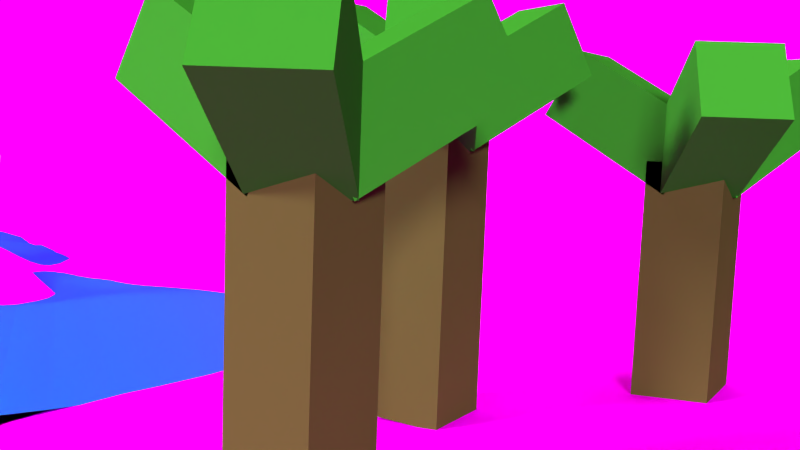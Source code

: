 # Source: Minion_final.blend  (saved by Blender 2.76.0; exported with 4.5.12 LTS)
import bpy
from mathutils import Matrix  # noqa: F401  (used for matrix-valued properties, if any)

bpy.ops.wm.read_factory_settings(use_empty=True)
scene = bpy.context.scene
scene.name = 'Scene'

# ---- collections
col_collection_1 = bpy.data.collections.new('Collection 1'); scene.collection.children.link(col_collection_1)

# ---- images (referenced by path relative to the original .blend; pixels are not part of the script)
import os
ASSET_DIR = os.environ.get("B2B_ASSET_DIR", "")  # directory of the original .blend (textures are referenced by path, not embedded)
HERE = os.path.dirname(os.path.abspath(__file__))  # packed textures are extracted next to this script under _unpacked/

def load_image(name, relpath, width, height, colorspace="sRGB"):
    """Load a texture the original file referenced (path relative to the .blend, or extracted next to this script)."""
    p = next((c for c in (os.path.join(HERE, relpath), os.path.join(ASSET_DIR, relpath)) if relpath and os.path.exists(c)), "")
    if p:
        img = bpy.data.images.load(p, check_existing=True)
        img.name = name
    else:  # same state as the original file: an image datablock whose file is absent (Cycles renders it pink)
        img = bpy.data.images.new(name, width, height)
        img.source = "FILE"
        img.filepath = "//" + (relpath or name)
    img.colorspace_settings.name = colorspace
    return img
img_landschaft_004_jpg = load_image('Landschaft_004.jpg', 'Landschaft_004.jpg', 1024, 1024, 'sRGB')
img_landschaft_normal_jpg_001 = load_image('Landschaft-normal.JPG.001', 'Landschaft-normal.JPG', 1024, 1024, 'sRGB')
img_erde_jpg = load_image('erde.jpg', 'erde.jpg', 1024, 1024, 'sRGB')
img_wiese_jpg = load_image('wiese.jpg', 'wiese.jpg', 1024, 1024, 'sRGB')

# ---- materials (node trees are filled in below, after node groups)
mat_material_019 = bpy.data.materials.new('Material.019')
mat_material_019.alpha_threshold = 0.0
mat_material_019.roughness = 0.5
mat_landschaft_004 = bpy.data.materials.new('Landschaft_004')
mat_landschaft_004.alpha_threshold = 0.0
mat_landschaft_004.roughness = 0.5
mat_material_003 = bpy.data.materials.new('Material.003')
mat_material_003.alpha_threshold = 0.0
mat_material_003.roughness = 0.5
mat_material_004 = bpy.data.materials.new('Material.004')
mat_material_004.alpha_threshold = 0.0
mat_material_004.roughness = 0.5
mat_landschaft_normal = bpy.data.materials.new('Landschaft-normal')
mat_landschaft_normal.alpha_threshold = 0.0
mat_landschaft_normal.roughness = 0.5
mat_material_006 = bpy.data.materials.new('Material.006')
mat_material_006.alpha_threshold = 0.0
mat_material_006.roughness = 0.5
mat_material = bpy.data.materials.new('Material')
mat_material.alpha_threshold = 0.0
mat_material.roughness = 0.5
mat_material_009 = bpy.data.materials.new('Material.009')
mat_material_009.alpha_threshold = 0.0
mat_material_009.diffuse_color = (1.0, 0.8967, 0.01407, 1.0)
mat_material_009.specular_color = (1.0, 0.8911, 0.1112)
mat_material_009.roughness = 0.5
mat_material_009.specular_intensity = 0.1396
mat_material_005 = bpy.data.materials.new('Material.005')
mat_material_005.alpha_threshold = 0.0
mat_material_005.diffuse_color = (1.0, 1.0, 1.0, 1.0)
mat_material_005.roughness = 0.5
mat_material_005.specular_intensity = 0.0
mat_gelb = bpy.data.materials.new('gelb')
mat_gelb.alpha_threshold = 0.0
mat_gelb.diffuse_color = (1.0, 0.8967, 0.01407, 1.0)
mat_gelb.specular_color = (1.0, 0.8911, 0.1112)
mat_gelb.roughness = 0.5
mat_gelb.specular_intensity = 0.1396
mat_schwarz = bpy.data.materials.new('schwarz')
mat_schwarz.alpha_threshold = 0.0
mat_schwarz.diffuse_color = (0.0, 0.0, 0.0, 1.0)
mat_schwarz.roughness = 0.5
mat_material_008 = bpy.data.materials.new('Material.008')
mat_material_008.alpha_threshold = 0.0
mat_material_008.diffuse_color = (0.08581, 0.146, 0.1789, 1.0)
mat_material_008.roughness = 0.5
mat_material_008.specular_intensity = 0.0
mat_material_010 = bpy.data.materials.new('Material.010')
mat_material_010.alpha_threshold = 0.0
mat_material_010.diffuse_color = (0.1734, 0.1734, 0.1734, 1.0)
mat_material_010.roughness = 0.5
mat_material_010.specular_intensity = 0.7162
mat_material_012 = bpy.data.materials.new('Material.012')
mat_material_012.alpha_threshold = 0.0
mat_material_012.diffuse_color = (0.1734, 0.1734, 0.1734, 1.0)
mat_material_012.roughness = 0.5
mat_material_012.specular_intensity = 0.9865
mat_material_011 = bpy.data.materials.new('Material.011')
mat_material_011.alpha_threshold = 0.0
mat_material_011.diffuse_color = (0.06072, 0.02942, 0.01005, 1.0)
mat_material_011.roughness = 0.5
mat_material_011.specular_intensity = 0.05856
mat_material_014 = bpy.data.materials.new('Material.014')
mat_material_014.alpha_threshold = 0.0
mat_material_014.diffuse_color = (0.2738, 0.09079, 0.01026, 1.0)
mat_material_014.roughness = 0.5
mat_material_014.specular_intensity = 0.0
mat_material_013 = bpy.data.materials.new('Material.013')
mat_material_013.alpha_threshold = 0.0
mat_material_013.diffuse_color = (0.03719, 0.08044, 0.08714, 1.0)
mat_material_013.roughness = 0.5
mat_material_013.specular_intensity = 0.0
mat_material_015 = bpy.data.materials.new('Material.015')
mat_material_015.alpha_threshold = 0.0
mat_material_015.diffuse_color = (0.8, 0.004581, 0.0, 1.0)
mat_material_015.roughness = 0.5
mat_material_015.specular_intensity = 0.0
mat_material_016 = bpy.data.materials.new('Material.016')
mat_material_016.alpha_threshold = 0.0
mat_material_016.diffuse_color = (0.0, 0.0, 0.0, 1.0)
mat_material_016.roughness = 0.5
mat_material_016.specular_intensity = 1.0
mat_material_017 = bpy.data.materials.new('Material.017')
mat_material_017.alpha_threshold = 0.0
mat_material_017.diffuse_color = (0.8, 0.08514, 0.03533, 1.0)
mat_material_017.roughness = 0.5
mat_material_017.specular_intensity = 0.0

# ---- material node trees
mat_material_019.use_nodes = True; mat_material_019.node_tree.nodes.clear()
_N = mat_material_019.node_tree.nodes; _L = mat_material_019.node_tree.links
n0 = _N.new('ShaderNodeOutputMaterial'); n0.name = 'Material Output'; n0.location = (300, 300)
n1 = _N.new('ShaderNodeEmission'); n1.name = 'Emission'; n1.location = (10, 300)
n1.inputs[0].default_value = (0.8, 0.6979, 0.2769, 1.0)
n1.inputs[1].default_value = 1.5
_L.new(n1.outputs[0], n0.inputs[0])
n0.is_active_output = True
mat_landschaft_004.use_nodes = True; mat_landschaft_004.node_tree.nodes.clear()
_N = mat_landschaft_004.node_tree.nodes; _L = mat_landschaft_004.node_tree.links
n0 = _N.new('ShaderNodeOutputMaterial'); n0.name = 'Material Output'; n0.location = (300, 300)
n1 = _N.new('ShaderNodeTexImage'); n1.name = 'Image Texture'; n1.location = (-100, 300)
n1.width = 140
n1.image = img_landschaft_004_jpg
n2 = _N.new('ShaderNodeBsdfDiffuse'); n2.name = 'Diffuse BSDF'; n2.location = (100, 300)
_L.new(n2.outputs[0], n0.inputs[0])
_L.new(n1.outputs[0], n2.inputs[0])
n0.is_active_output = True
mat_material_003.use_nodes = True; mat_material_003.node_tree.nodes.clear()
_N = mat_material_003.node_tree.nodes; _L = mat_material_003.node_tree.links
n0 = _N.new('ShaderNodeOutputMaterial'); n0.name = 'Material Output'; n0.location = (300, 300)
n1 = _N.new('ShaderNodeBsdfDiffuse'); n1.name = 'Diffuse BSDF'; n1.location = (10, 300)
n1.inputs[0].default_value = (0.03415, 0.2266, 0.01898, 1.0)
_L.new(n1.outputs[0], n0.inputs[0])
n0.is_active_output = True
mat_material_004.use_nodes = True; mat_material_004.node_tree.nodes.clear()
_N = mat_material_004.node_tree.nodes; _L = mat_material_004.node_tree.links
n0 = _N.new('ShaderNodeOutputMaterial'); n0.name = 'Material Output'; n0.location = (300, 300)
n1 = _N.new('ShaderNodeBsdfDiffuse'); n1.name = 'Diffuse BSDF'; n1.location = (10, 300)
n1.inputs[0].default_value = (0.08714, 0.06535, 0.02058, 1.0)
_L.new(n1.outputs[0], n0.inputs[0])
n0.is_active_output = True
mat_landschaft_normal.use_nodes = True; mat_landschaft_normal.node_tree.nodes.clear()
_N = mat_landschaft_normal.node_tree.nodes; _L = mat_landschaft_normal.node_tree.links
n0 = _N.new('ShaderNodeOutputMaterial'); n0.name = 'Material Output'; n0.location = (300, 300)
n1 = _N.new('ShaderNodeTexImage'); n1.name = 'Image Texture'; n1.location = (-100, 300)
n1.width = 140
n1.image = img_landschaft_normal_jpg_001
n2 = _N.new('ShaderNodeBsdfDiffuse'); n2.name = 'Diffuse BSDF'; n2.location = (100, 300)
_L.new(n2.outputs[0], n0.inputs[0])
_L.new(n1.outputs[0], n2.inputs[0])
n0.is_active_output = True
mat_material_006.use_nodes = True; mat_material_006.node_tree.nodes.clear()
_N = mat_material_006.node_tree.nodes; _L = mat_material_006.node_tree.links
n0 = _N.new('ShaderNodeOutputMaterial'); n0.name = 'Material Output'; n0.location = (300, 300)
n1 = _N.new('ShaderNodeBsdfAnisotropic'); n1.name = 'Glossy BSDF'; n1.location = (10, 300)
n1.distribution = 'GGX'
n1.inputs[0].default_value = (0.03806, 0.7332, 1.0, 1.0)
n1.inputs[1].default_value = 0.4472
_L.new(n1.outputs[0], n0.inputs[0])
n0.is_active_output = True
mat_material.use_nodes = True; mat_material.node_tree.nodes.clear()
_N = mat_material.node_tree.nodes; _L = mat_material.node_tree.links
n0 = _N.new('ShaderNodeOutputMaterial'); n0.name = 'Material Output'; n0.location = (621, 300)
n1 = _N.new('ShaderNodeBsdfDiffuse'); n1.name = 'Diffuse BSDF.001'; n1.location = (-101, 12)
n2 = _N.new('ShaderNodeBsdfDiffuse'); n2.name = 'Diffuse BSDF'; n2.location = (-133, 225)
n3 = _N.new('ShaderNodeMapping'); n3.name = 'Mapping'; n3.location = (-497, 595)
n3.inputs[2].default_value = (-0.7854, 0.7854, 0.0)
n4 = _N.new('ShaderNodeMixShader'); n4.name = 'Mix Shader'; n4.location = (401, 276)
n5 = _N.new('ShaderNodeValToRGB'); n5.name = 'ColorRamp'; n5.location = (-102, 555)
while len(n5.color_ramp.elements) > 1: n5.color_ramp.elements.remove(n5.color_ramp.elements[-1])
n5.color_ramp.elements[0].position = 0.3727; n5.color_ramp.elements[0].color = (0.0, 0.0, 0.0, 1.0)
_e = n5.color_ramp.elements.new(0.4591); _e.color = (1.0, 0.9356, 0.9837, 1.0)
n6 = _N.new('ShaderNodeTexImage'); n6.name = 'Image Texture'; n6.location = (-513, 252)
n6.width = 140
n6.image = img_erde_jpg
n7 = _N.new('ShaderNodeTexImage'); n7.name = 'Image Texture.001'; n7.location = (-563, -53)
n7.width = 140
n7.image = img_wiese_jpg
n8 = _N.new('ShaderNodeTexCoord'); n8.name = 'Texture Coordinate'; n8.location = (-999, 281)
_L.new(n2.outputs[0], n4.inputs[1])
_L.new(n1.outputs[0], n4.inputs[2])
_L.new(n5.outputs[0], n4.inputs[0])
_L.new(n8.outputs[1], n3.inputs[0])
_L.new(n3.outputs[0], n5.inputs[0])
_L.new(n4.outputs[0], n0.inputs[0])
_L.new(n6.outputs[0], n2.inputs[0])
_L.new(n7.outputs[0], n1.inputs[0])
_L.new(n8.outputs[0], n6.inputs[0])
_L.new(n8.outputs[0], n7.inputs[0])
n0.is_active_output = True

# ---- world
world_world = bpy.data.worlds.new('World'); scene.world = world_world
world_world.color = (0.05088, 0.05088, 0.05088)
world_world.use_sun_shadow = False
world_world.sun_shadow_jitter_overblur = 0.0
world_world.cycles.sampling_method = 'MANUAL'
world_world.cycles.sample_map_resolution = 256

# ---- cameras
cam_camera_001 = bpy.data.cameras.new('Camera.001')
cam_camera_001.clip_end = 100.0
cam_camera_001.lens = 35.0
cam_camera_001.sensor_width = 32.0
cam_camera_001.sensor_height = 18.0
cam_camera_001.ortho_scale = 7.314
cam_camera_001.dof.focus_distance = 0.0

# ---- lights
light_area_001 = bpy.data.lights.new('Area.001', 'SUN')
light_area_001.transmission_factor = 0.0
light_area_001.angle = 0.1993
light_area_001.energy = 4.0
light_area_001.shadow_buffer_clip_start = 0.5
light_area_001.shadow_soft_size = 0.1
light_area_001.shadow_cascade_max_distance = 1000.0
light_area_001.cycles.use_multiple_importance_sampling = False
light_area = bpy.data.lights.new('Area', 'SUN')
light_area.transmission_factor = 0.0
light_area.angle = 0.1993
light_area.energy = 4.0
light_area.shadow_buffer_clip_start = 0.5
light_area.shadow_soft_size = 0.1
light_area.shadow_cascade_max_distance = 1000.0
light_area.cycles.use_multiple_importance_sampling = False
light_sun = bpy.data.lights.new('Sun', 'SUN')
light_sun.transmission_factor = 0.0
light_sun.angle = 0.5423
light_sun.energy = 2.5
light_sun.shadow_buffer_clip_start = 0.5
light_sun.shadow_soft_size = 0.278
light_sun.shadow_cascade_max_distance = 1000.0
light_sun.cycles.use_multiple_importance_sampling = False

# ---- meshes
me_plane_002 = bpy.data.meshes.new('Plane.002')
me_plane_002.from_pydata([(-1.0, -1.0, 0.0), (1.0, -1.0, 0.0), (-1.0, 1.0, 0.0), (1.0, 1.0, 0.0)], [], [(0, 1, 3, 2)])
me_plane_002.materials.append(mat_material_019)
me_plane_002.use_remesh_preserve_volume = False
me_plane_002.use_remesh_preserve_attributes = False
me_plane_002.use_mirror_vertex_groups = False
me_plane_002.update()
me_landschaft_004 = bpy.data.meshes.new('Landschaft_004')
me_landschaft_004.from_pydata([(-0.6667, -0.5, 0.0), (0.6667, -0.5, 0.0), (-0.6667, 0.5, 0.0), (0.6667, 0.5, 0.0)], [], [(0, 1, 3, 2)])
_uv = me_landschaft_004.uv_layers.new(name='UVMap')
_uv.uv.foreach_set('vector', [0.0, 0.0, 1.0, 0.0, 1.0, 1.0, 0.0, 1.0])
me_landschaft_004.materials.append(mat_landschaft_004)
me_landschaft_004.use_remesh_preserve_volume = False
me_landschaft_004.use_remesh_preserve_attributes = False
me_landschaft_004.use_mirror_vertex_groups = False
me_landschaft_004.update()
me_cube_012 = bpy.data.meshes.new('Cube.012')
me_cube_012.from_pydata([(1.0, 1.0, 0.0), (1.0, -1.0, 0.0), (-1.0, -1.0, 0.0), (-1.0, 1.0, 0.0), (1.0, 1.0, 2.0), (1.0, -1.0, 2.0), (-1.0, -1.0, 2.0), (-1.0, 1.0, 2.0)], [], [(0, 1, 2, 3), (4, 7, 6, 5), (0, 4, 5, 1), (1, 5, 6, 2), (2, 6, 7, 3), (4, 0, 3, 7)])
me_cube_012.materials.append(mat_material_003)
me_cube_012.use_remesh_preserve_volume = False
me_cube_012.use_remesh_preserve_attributes = False
me_cube_012.use_mirror_vertex_groups = False
me_cube_012.update()
me_cube_011 = bpy.data.meshes.new('Cube.011')
me_cube_011.from_pydata([(1.0, 1.0, 0.0), (1.0, -1.0, 0.0), (-1.0, -1.0, 0.0), (-1.0, 1.0, 0.0), (1.0, 1.0, 2.0), (1.0, -1.0, 2.0), (-1.0, -1.0, 2.0), (-1.0, 1.0, 2.0)], [], [(0, 1, 2, 3), (4, 7, 6, 5), (0, 4, 5, 1), (1, 5, 6, 2), (2, 6, 7, 3), (4, 0, 3, 7)])
me_cube_011.materials.append(mat_material_003)
me_cube_011.use_remesh_preserve_volume = False
me_cube_011.use_remesh_preserve_attributes = False
me_cube_011.use_mirror_vertex_groups = False
me_cube_011.update()
me_cube_010 = bpy.data.meshes.new('Cube.010')
me_cube_010.from_pydata([(1.0, 1.0, 0.0), (1.0, -1.0, 0.0), (-1.0, -1.0, 0.0), (-1.0, 1.0, 0.0), (1.0, 1.0, 2.0), (1.0, -1.0, 2.0), (-1.0, -1.0, 2.0), (-1.0, 1.0, 2.0)], [], [(0, 1, 2, 3), (4, 7, 6, 5), (0, 4, 5, 1), (1, 5, 6, 2), (2, 6, 7, 3), (4, 0, 3, 7)])
me_cube_010.materials.append(mat_material_003)
me_cube_010.use_remesh_preserve_volume = False
me_cube_010.use_remesh_preserve_attributes = False
me_cube_010.use_mirror_vertex_groups = False
me_cube_010.update()
me_cube_009 = bpy.data.meshes.new('Cube.009')
me_cube_009.from_pydata([(1.0, 1.0, 0.0), (1.0, -1.0, 0.0), (-1.0, -1.0, 0.0), (-1.0, 1.0, 0.0), (1.0, 1.0, 2.0), (1.0, -1.0, 2.0), (-1.0, -1.0, 2.0), (-1.0, 1.0, 2.0), (1.0, 1.0, -1.819), (1.0, -1.0, -1.819), (-1.0, 1.0, -1.819), (-1.0, -1.0, -1.819)], [], [(0, 1, 9, 8), (4, 7, 6, 5), (0, 4, 5, 1), (1, 5, 6, 2), (2, 6, 7, 3), (4, 0, 3, 7), (8, 9, 11, 10), (2, 3, 10, 11), (1, 2, 11, 9), (3, 0, 8, 10)])
me_cube_009.materials.append(mat_material_004)
me_cube_009.use_remesh_preserve_volume = False
me_cube_009.use_remesh_preserve_attributes = False
me_cube_009.use_mirror_vertex_groups = False
me_cube_009.update()
me_cube_008 = bpy.data.meshes.new('Cube.008')
me_cube_008.from_pydata([(1.0, 1.0, 0.0), (1.0, -1.0, 0.0), (-1.0, -1.0, 0.0), (-1.0, 1.0, 0.0), (1.0, 1.0, 2.0), (1.0, -1.0, 2.0), (-1.0, -1.0, 2.0), (-1.0, 1.0, 2.0), (1.0, 1.0, -1.819), (1.0, -1.0, -1.819), (-1.0, 1.0, -1.819), (-1.0, -1.0, -1.819)], [], [(0, 1, 9, 8), (4, 7, 6, 5), (0, 4, 5, 1), (1, 5, 6, 2), (2, 6, 7, 3), (4, 0, 3, 7), (8, 9, 11, 10), (2, 3, 10, 11), (1, 2, 11, 9), (3, 0, 8, 10)])
me_cube_008.materials.append(mat_material_004)
me_cube_008.use_remesh_preserve_volume = False
me_cube_008.use_remesh_preserve_attributes = False
me_cube_008.use_mirror_vertex_groups = False
me_cube_008.update()
me_cube_007 = bpy.data.meshes.new('Cube.007')
me_cube_007.from_pydata([(1.0, 1.0, 0.0), (1.0, -1.0, 0.0), (-1.0, -1.0, 0.0), (-1.0, 1.0, 0.0), (1.0, 1.0, 2.0), (1.0, -1.0, 2.0), (-1.0, -1.0, 2.0), (-1.0, 1.0, 2.0)], [], [(0, 1, 2, 3), (4, 7, 6, 5), (0, 4, 5, 1), (1, 5, 6, 2), (2, 6, 7, 3), (4, 0, 3, 7)])
me_cube_007.materials.append(mat_material_003)
me_cube_007.use_remesh_preserve_volume = False
me_cube_007.use_remesh_preserve_attributes = False
me_cube_007.use_mirror_vertex_groups = False
me_cube_007.update()
me_cube_006 = bpy.data.meshes.new('Cube.006')
me_cube_006.from_pydata([(1.0, 1.0, 0.0), (1.0, -1.0, 0.0), (-1.0, -1.0, 0.0), (-1.0, 1.0, 0.0), (1.0, 1.0, 2.0), (1.0, -1.0, 2.0), (-1.0, -1.0, 2.0), (-1.0, 1.0, 2.0)], [], [(0, 1, 2, 3), (4, 7, 6, 5), (0, 4, 5, 1), (1, 5, 6, 2), (2, 6, 7, 3), (4, 0, 3, 7)])
me_cube_006.materials.append(mat_material_003)
me_cube_006.use_remesh_preserve_volume = False
me_cube_006.use_remesh_preserve_attributes = False
me_cube_006.use_mirror_vertex_groups = False
me_cube_006.update()
me_cube_005 = bpy.data.meshes.new('Cube.005')
me_cube_005.from_pydata([(1.0, 1.0, 0.0), (1.0, -1.0, 0.0), (-1.0, -1.0, 0.0), (-1.0, 1.0, 0.0), (1.0, 1.0, 2.0), (1.0, -1.0, 2.0), (-1.0, -1.0, 2.0), (-1.0, 1.0, 2.0)], [], [(0, 1, 2, 3), (4, 7, 6, 5), (0, 4, 5, 1), (1, 5, 6, 2), (2, 6, 7, 3), (4, 0, 3, 7)])
me_cube_005.materials.append(mat_material_003)
me_cube_005.use_remesh_preserve_volume = False
me_cube_005.use_remesh_preserve_attributes = False
me_cube_005.use_mirror_vertex_groups = False
me_cube_005.update()
me_landschaft_normal = bpy.data.meshes.new('Landschaft-normal')
me_landschaft_normal.from_pydata([(-0.7469, -0.5, 0.0), (1.287, -0.5093, 0.01411), (-0.7469, 0.5, 0.0), (1.287, 0.4907, 0.01411)], [], [(0, 1, 3, 2)])
_uv = me_landschaft_normal.uv_layers.new(name='UVMap')
_uv.uv.foreach_set('vector', [0.0, 0.0, 1.0, 0.0, 1.0, 1.0, 0.0, 1.0])
me_landschaft_normal.materials.append(mat_landschaft_normal)
me_landschaft_normal.use_remesh_preserve_volume = False
me_landschaft_normal.use_remesh_preserve_attributes = False
me_landschaft_normal.use_mirror_vertex_groups = False
me_landschaft_normal.update()
me_plane_004 = bpy.data.meshes.new('Plane.004')
me_plane_004.from_pydata([(0.3404, 0.03439, 0.9437), (0.3402, -0.5216, 0.9748), (-1.129, -0.11, 0.9292), (0.8392, 0.03635, 0.9398), (0.3475, -0.2339, 0.9419), (-1.193, -0.01258, 0.9505), (0.6018, 0.0359, 0.9346), (-0.3685, -0.8908, 0.9537), (0.3434, 0.2809, 0.978), (-0.7633, 0.01649, 0.9344), (0.1036, -0.5288, 0.9437), (-0.9827, 0.2416, 0.9187), (0.6074, 0.2921, 0.96), (-0.7572, 0.2736, 0.9463), (-1.218, 0.2357, 0.9201), (0.1026, -0.7509, 0.9361), (0.6122, -0.2321, 0.9466), (0.0844, -0.2336, 0.949), (0.3422, -0.09487, 0.9338), (0.4773, 0.03179, 0.9369), (0.3492, 0.4042, 0.9874), (-0.8792, -0.003471, 0.9281), (0.9474, -0.2396, 0.9353), (-0.8412, -0.5152, 0.9322), (-0.9764, 0.3775, 0.924), (0.003981, -0.8646, 0.9708), (0.3504, -0.3807, 0.9623), (0.7219, 0.0417, 0.9373), (0.3391, 0.158, 0.9612), (0.1961, 0.02938, 0.9437), (0.2202, -0.5299, 0.9633), (-0.9876, 0.1084, 0.9195), (0.2086, 0.526, 0.985), (0.6156, 0.4005, 0.9609), (0.603, 0.1718, 0.9485), (0.4849, 0.2818, 0.9722), (-0.7433, 0.4079, 0.9589), (-0.7657, 0.1403, 0.9365), (-0.8644, 0.2528, 0.9276), (0.1956, 0.2813, 0.9685), (-1.232, 0.3639, 0.9175), (-1.201, 0.1093, 0.9306), (-1.111, 0.2417, 0.9156), (0.1017, -0.652, 0.937), (0.1041, -0.8211, 0.942), (-0.009202, -0.75, 0.9447), (0.6037, -0.1035, 0.9326), (0.6192, -0.3537, 0.9649), (0.4821, -0.2394, 0.9418), (0.8386, -0.3636, 0.9433), (0.07117, -0.1056, 0.9405), (0.0994, -0.3821, 0.9502), (-0.8604, -0.2332, 0.9512), (0.2114, -0.2302, 0.9458), (0.2211, -0.3836, 0.9586), (-0.8448, -0.3726, 0.9444), (-0.8749, -0.1143, 0.942), (0.4848, -0.3709, 0.963), (0.4767, -0.1049, 0.9299), (0.0002195, -0.8295, 0.9622), (-0.6384, -0.9352, 0.9246), (-1.103, 0.1098, 0.923), (0.191, 0.1525, 0.9548), (-0.8757, 0.119, 0.9225), (-0.8515, 0.3896, 0.9368), (0.7795, 0.2199, 0.9449), (0.4798, 0.1616, 0.9556), (0.4894, 0.3976, 0.9766), (0.2062, 0.4107, 0.9811), (-1.116, 0.3741, 0.9174), (0.7284, -0.09353, 0.9368), (0.2022, -0.09322, 0.9388), (0.3412, -0.02927, 0.937), (0.4106, 0.03291, 0.9404), (0.3485, 0.4625, 0.9869), (-0.9349, -0.01044, 0.9286), (0.9968, -0.1151, 0.9377), (0.9432, -0.1755, 0.9355), (-1.128, -0.1669, 0.9378), (-0.9736, 0.4457, 0.9254), (0.05626, -0.8578, 0.959), (0.3503, -0.307, 0.9517), (-1.148, -0.01426, 0.9469), (0.6621, 0.03963, 0.9357), (0.3404, 0.2193, 0.9701), (0.1277, 0.02119, 0.9397), (0.1621, -0.5304, 0.9534), (-0.9853, 0.1743, 0.9177), (0.6045, 0.234, 0.9553), (0.4166, 0.2801, 0.9765), (0.7256, 0.3394, 0.9548), (-0.763, 0.2062, 0.9407), (-0.9211, 0.2453, 0.9222), (-0.6982, 0.2823, 0.958), (-1.209, 0.1718, 0.9236), (-1.169, 0.2404, 0.9168), (0.1026, -0.5937, 0.94), (0.1036, -0.7904, 0.9385), (0.602, -0.03447, 0.9314), (0.717, -0.4381, 0.9528), (0.4155, -0.2375, 0.941), (0.6761, -0.2247, 0.9478), (-0.7602, -0.04165, 0.9366), (0.09265, -0.3062, 0.9509), (-0.9176, -0.2382, 0.953), (0.1464, -0.2314, 0.9475), (0.3443, -0.163, 0.9355), (0.5405, 0.03276, 0.9349), (0.3471, 0.343, 0.9842), (-0.8226, 0.005806, 0.9302), (0.04468, -0.5253, 0.9364), (-0.9796, 0.3095, 0.9213), (-0.05353, -0.8711, 0.9787), (0.3467, -0.4529, 0.9708), (-1.184, -0.1116, 0.9338), (0.7809, 0.04059, 0.9387), (0.3395, 0.09665, 0.9521), (0.2679, 0.03378, 0.9451), (0.2789, -0.527, 0.9708), (-0.9894, 0.04515, 0.9243), (0.897, 0.1461, 0.9415), (0.6725, 0.3891, 0.963), (0.6022, 0.1053, 0.9409), (0.5481, 0.2863, 0.9664), (-0.7498, 0.3414, 0.9527), (-0.7654, 0.07688, 0.9344), (-0.8111, 0.263, 0.9357), (0.2683, 0.2822, 0.9754), (-1.227, 0.3001, 0.9189), (-1.196, 0.0481, 0.9403), (-1.257, 0.2277, 0.925), (-1.047, 0.2411, 0.9164), (0.1018, -0.7044, 0.9356), (0.1041, -0.8415, 0.9453), (0.04727, -0.7516, 0.9395), (0.6073, -0.1695, 0.9381), (0.5475, -0.2377, 0.9441), (0.07684, -0.1668, 0.9451), (0.103, -0.4576, 0.9475), (0.02496, -0.236, 0.9501), (0.2789, -0.2309, 0.9437), (0.217, -0.3059, 0.9524), (0.2221, -0.4594, 0.9627), (0.1594, -0.3834, 0.9546), (0.2848, -0.3828, 0.9613), (-0.8515, -0.3008, 0.9497), (-0.8415, -0.4452, 0.9377), (0.04066, -0.38, 0.9466), (-0.8782, -0.05945, 0.9346), (-0.8688, -0.1713, 0.9482), (-1.07, -0.2163, 0.942), (-0.8167, -0.1073, 0.9409), (0.7427, -0.2784, 0.9532), (0.4849, -0.3052, 0.9524), (0.4808, -0.4372, 0.9712), (0.4173, -0.3769, 0.9625), (0.5524, -0.3628, 0.9641), (0.4765, -0.03631, 0.9312), (0.4788, -0.1728, 0.9337), (0.4108, -0.1002, 0.9312), (0.5407, -0.1063, 0.9305), (0.1933, -0.8302, 0.933), (-0.004373, -0.7939, 0.9537), (0.0033, -0.8538, 0.9684), (0.05409, -0.826, 0.9518), (-0.8421, -0.5802, 0.93), (-0.01298, -0.7001, 0.937), (0.04328, -0.6498, 0.9328), (-1.107, 0.1752, 0.9175), (-1.238, -0.04923, 0.9292), (-1.183, 0.09175, 0.926), (-1.046, 0.1083, 0.9206), (0.1918, 0.2163, 0.9614), (0.193, 0.09027, 0.9488), (-0.7043, 0.1507, 0.9461), (0.2642, 0.1565, 0.96), (-0.8709, 0.185, 0.924), (-0.8784, 0.05584, 0.9238), (-0.9306, 0.1119, 0.9198), (-0.8218, 0.129, 0.9281), (-0.8573, 0.3212, 0.9322), (-0.9107, 0.3821, 0.9294), (0.7795, 0.2833, 0.9474), (0.7198, 0.1106, 0.9405), (0.6611, 0.1763, 0.946), (0.8369, 0.2179, 0.9428), (0.4819, 0.2226, 0.9649), (0.4784, 0.09802, 0.9457), (0.4117, 0.1591, 0.9592), (0.5431, 0.1662, 0.9517), (0.488, 0.454, 0.9726), (0.4879, 0.3401, 0.9764), (0.421, 0.3998, 0.9835), (0.615, 0.4402, 0.9697), (0.2088, 0.471, 0.9847), (0.1678, 0.3951, 0.9766), (0.2763, 0.4087, 0.9868), (-1.114, 0.4394, 0.9168), (-1.115, 0.3081, 0.9163), (-1.179, 0.3707, 0.9164), (-1.046, 0.3755, 0.9201), (0.217, -0.5936, 0.96), (0.1587, -0.6521, 0.9446), (0.7246, -0.02694, 0.9356), (0.8335, -0.3026, 0.9373), (0.6664, -0.09827, 0.935), (0.8891, -0.2373, 0.9344), (0.1992, -0.03115, 0.94), (0.2061, -0.1591, 0.9408), (0.1349, -0.09835, 0.94), (0.272, -0.09196, 0.9367), (0.2749, -0.1593, 0.9381), (0.1398, -0.1621, 0.9431), (0.1312, -0.03818, 0.9388), (0.8939, -0.2999, 0.9368), (0.6707, -0.1631, 0.9401), (0.6636, -0.03024, 0.9335), (-1.146, -0.07602, 0.9566), (0.1572, -0.7034, 0.9398), (0.1605, -0.5946, 0.9496), (-1.048, 0.3083, 0.9181), (-1.176, 0.306, 0.9165), (-1.178, 0.4342, 0.9145), (0.2728, 0.346, 0.9821), (-0.6916, 0.349, 0.9648), (0.6693, 0.3514, 0.9548), (0.894, 0.09813, 0.9405), (0.5514, 0.3427, 0.9693), (0.4196, 0.3403, 0.9818), (0.4193, 0.4573, 0.9809), (0.5417, 0.101, 0.9426), (0.411, 0.09694, 0.9494), (0.4136, 0.2199, 0.9686), (0.839, 0.1508, 0.9416), (0.6613, 0.1092, 0.9404), (0.7229, 0.2812, 0.9518), (-0.8035, 0.3312, 0.9413), (-0.9155, 0.3136, 0.9258), (-0.8232, 0.06563, 0.9277), (-0.9335, 0.04881, 0.9228), (-0.9263, 0.1778, 0.9198), (0.2657, 0.09503, 0.9523), (-0.7028, 0.08768, 0.9421), (-0.7029, 0.2158, 0.9516), (-1.266, 0.291, 0.9231), (-1.184, -0.05064, 0.925), (-1.151, 0.04766, 0.9362), (-1.162, 0.175, 0.9197), (0.04448, -0.7035, 0.935), (0.05608, -0.8481, 0.9567), (0.5434, -0.1733, 0.9355), (0.4126, -0.1685, 0.9337), (0.4104, -0.03294, 0.9338), (0.55, -0.4271, 0.9713), (0.4127, -0.4461, 0.9713), (0.4179, -0.3071, 0.9515), (0.6809, -0.2847, 0.9561), (0.9999, -0.1814, 0.9373), (-0.8106, -0.1661, 0.9465), (-1.064, -0.2727, 0.9482), (-1.073, -0.1616, 0.934), (0.04423, -0.4544, 0.9414), (0.2833, -0.4573, 0.9682), (0.1622, -0.4594, 0.9552), (0.1536, -0.3061, 0.9518), (0.2829, -0.3062, 0.9523), (0.03371, -0.306, 0.9501), (-0.8205, -0.05108, 0.9349), (0.5512, -0.3002, 0.9544), (0.5399, -0.037, 0.9304), (0.05084, -0.7931, 0.9455), (0.04372, -0.5906, 0.9334), (-1.047, 0.1742, 0.9169), (-1.247, 0.1656, 0.9284), (0.265, 0.2189, 0.9678), (-0.8177, 0.1952, 0.931), (0.5451, 0.2278, 0.9601), (0.5542, 0.4531, 0.9643), (0.2773, 0.4679, 0.9885), (-1.044, 0.4425, 0.9206), (0.7845, -0.02673, 0.9374), (0.27, -0.02811, 0.9394)], [(112, 25), (124, 36), (194, 32), (25, 163), (217, 82), (80, 249)], [(281, 72, 0, 117), (280, 77, 3, 115), (276, 88, 12, 123), (275, 91, 13, 126), (274, 84, 8, 127), (273, 94, 14, 130), (272, 87, 11, 131), (271, 96, 10, 110), (270, 97, 15, 134), (269, 98, 6, 107), (268, 99, 16, 136), (267, 102, 9, 109), (266, 103, 17, 139), (265, 81, 4, 140), (264, 141, 53, 105), (263, 142, 54, 143), (262, 113, 26, 144), (261, 138, 51, 147), (260, 148, 21, 75), (259, 149, 56, 150), (258, 137, 50, 151), (256, 152, 49, 101), (255, 153, 48, 100), (254, 154, 57, 155), (252, 157, 19, 73), (251, 158, 58, 159), (250, 135, 46, 160), (249, 133, 44, 164), (248, 132, 43, 167), (247, 168, 42, 95), (246, 169, 61, 170), (245, 119, 31, 171), (243, 172, 39, 93), (242, 173, 62, 174), (241, 116, 28, 175), (240, 176, 38, 92), (239, 177, 63, 178), (238, 125, 37, 179), (237, 180, 64, 181), (234, 183, 65, 184), (232, 186, 35, 89), (231, 187, 66, 188), (230, 122, 34, 189), (228, 191, 67, 192), (227, 121, 33, 193), (223, 108, 20, 196), (221, 198, 69, 199), (220, 111, 24, 200), (219, 201, 30, 86), (216, 203, 27, 83), (215, 204, 70, 205), (213, 207, 29, 85), (212, 208, 71, 209), (211, 106, 18, 210), (208, 211, 210, 71), (53, 140, 211, 208), (140, 4, 106, 211), (137, 212, 209, 50), (17, 105, 212, 137), (105, 53, 208, 212), (102, 213, 85, 9), (50, 209, 213, 102), (209, 71, 207, 213), (204, 214, 206, 70), (135, 215, 205, 46), (16, 101, 215, 135), (101, 49, 204, 215), (98, 216, 83, 6), (46, 205, 216, 98), (205, 70, 203, 216), (132, 218, 202, 43), (96, 219, 86, 10), (43, 202, 219, 96), (198, 220, 200, 69), (42, 131, 220, 198), (131, 11, 111, 220), (128, 221, 199, 40), (14, 95, 221, 128), (95, 42, 198, 221), (199, 69, 197, 222), (195, 223, 196, 68), (39, 127, 223, 195), (127, 8, 108, 223), (13, 93, 224, 124), (93, 39, 195, 224), (12, 90, 225, 121), (3, 76, 226, 120), (191, 227, 193, 67), (35, 123, 227, 191), (123, 12, 121, 227), (108, 228, 192, 20), (8, 89, 228, 108), (89, 35, 191, 228), (20, 192, 229, 74), (192, 67, 190, 229), (187, 230, 189, 66), (19, 107, 230, 187), (107, 6, 122, 230), (116, 231, 188, 28), (0, 73, 231, 116), (73, 19, 187, 231), (84, 232, 89, 8), (28, 188, 232, 84), (188, 66, 186, 232), (183, 233, 185, 65), (27, 115, 233, 183), (115, 3, 120, 233), (122, 234, 184, 34), (6, 83, 234, 122), (83, 27, 183, 234), (88, 235, 90, 12), (34, 184, 235, 88), (184, 65, 182, 235), (38, 126, 236, 180), (126, 13, 124, 236), (111, 237, 181, 24), (11, 92, 237, 111), (92, 38, 180, 237), (177, 238, 179, 63), (21, 109, 238, 177), (109, 9, 125, 238), (119, 239, 178, 31), (2, 75, 239, 119), (75, 21, 177, 239), (87, 240, 92, 11), (31, 178, 240, 87), (178, 63, 176, 240), (173, 241, 175, 62), (29, 117, 241, 173), (117, 0, 116, 241), (125, 242, 174, 37), (9, 85, 242, 125), (85, 29, 173, 242), (91, 243, 93, 13), (37, 174, 243, 91), (174, 62, 172, 243), (130, 14, 128, 244), (169, 245, 171, 61), (114, 2, 119, 245), (129, 246, 170, 41), (5, 82, 246, 129), (94, 247, 95, 14), (41, 170, 247, 94), (170, 61, 168, 247), (166, 248, 167, 60), (45, 134, 248, 166), (134, 15, 132, 248), (163, 249, 164, 59), (158, 250, 160, 58), (48, 136, 250, 158), (136, 16, 135, 250), (106, 251, 159, 18), (4, 100, 251, 106), (100, 48, 158, 251), (72, 252, 73, 0), (18, 159, 252, 72), (159, 58, 157, 252), (154, 253, 156, 57), (113, 254, 155, 26), (81, 255, 100, 4), (26, 155, 255, 81), (155, 57, 153, 255), (99, 256, 101, 16), (77, 257, 76, 3), (149, 258, 151, 56), (52, 139, 258, 149), (139, 17, 137, 258), (104, 52, 149, 259), (78, 260, 75, 2), (150, 56, 148, 260), (146, 261, 147, 55), (23, 110, 261, 146), (110, 10, 138, 261), (142, 262, 144, 54), (30, 118, 262, 142), (118, 1, 113, 262), (138, 263, 143, 51), (10, 86, 263, 138), (86, 30, 142, 263), (103, 264, 105, 17), (51, 143, 264, 103), (143, 54, 141, 264), (141, 265, 140, 53), (54, 144, 265, 141), (144, 26, 81, 265), (145, 266, 139, 52), (55, 147, 266, 145), (147, 51, 103, 266), (148, 267, 109, 21), (56, 151, 267, 148), (151, 50, 102, 267), (153, 268, 136, 48), (57, 156, 268, 153), (156, 47, 99, 268), (157, 269, 107, 19), (58, 160, 269, 157), (160, 46, 98, 269), (162, 270, 134, 45), (59, 164, 270, 162), (164, 44, 97, 270), (165, 271, 110, 23), (60, 167, 271, 165), (167, 43, 96, 271), (168, 272, 131, 42), (61, 171, 272, 168), (171, 31, 87, 272), (172, 274, 127, 39), (62, 175, 274, 172), (175, 28, 84, 274), (176, 275, 126, 38), (63, 179, 275, 176), (179, 37, 91, 275), (186, 276, 123, 35), (66, 189, 276, 186), (189, 34, 88, 276), (67, 193, 277, 190), (68, 196, 278, 194), (196, 20, 74, 278), (69, 200, 279, 197), (200, 24, 79, 279), (203, 280, 115, 27), (70, 206, 280, 203), (206, 22, 77, 280), (207, 281, 117, 29), (71, 210, 281, 207), (210, 18, 72, 281)])
me_plane_004.materials.append(mat_material_006)
me_plane_004.use_remesh_preserve_volume = False
me_plane_004.use_remesh_preserve_attributes = False
me_plane_004.use_mirror_vertex_groups = False
me_plane_004.update()
me_plane = bpy.data.meshes.new('Plane')
me_plane.from_pydata([(-0.996, -1.279, 0.07871), (1.367, -1.283, 0.4201), (-0.9916, 1.696, 0.1524), (1.359, 1.696, 0.2914), (-0.9706, 0.00353, 0.1619), (0.0, -1.259, 0.2658), (1.338, 0.00353, 0.3009), (0.0, 1.702, 0.2055), (0.0, 9.438e-06, 0.007754), (-0.9869, -0.5, 0.08654), (0.4962, -1.282, 0.4154), (1.333, 0.4956, 0.317), (-0.5, 1.702, 0.2055), (-0.9653, 0.4956, 0.1781), (-0.4966, -1.243, 0.2724), (1.362, -0.4952, 0.4512), (0.5, 1.702, 0.2055), (0.0, 0.5, 0.0), (0.0, -0.4968, 0.1707), (-0.4995, 0.0002886, 0.005649), (0.4921, 0.004395, 0.2121), (0.4881, -0.4935, 0.2409), (-0.5, -0.5, 3.561e-05), (-0.5, 0.5, 9.836e-05), (0.4984, 0.5009, 0.1477), (-0.9858, -0.749, 0.09045), (0.7486, -1.282, 0.4199), (1.348, 0.7503, 0.3115), (-0.7472, 1.699, 0.2305), (-0.9875, 0.2503, 0.09895), (-0.2369, -1.244, 0.3037), (1.331, -0.2333, 0.4665), (0.25, 1.702, 0.2055), (0.0, 0.7238, 0.08832), (0.0, -0.2468, 0.05432), (-0.7341, 0.01052, 0.231), (0.2462, 0.001049, 0.1604), (-0.9766, -0.2466, 0.1123), (0.2369, -1.244, 0.3037), (1.355, 0.2503, 0.2379), (-0.25, 1.702, 0.2055), (-0.9802, 0.7503, 0.1726), (-0.7459, -1.247, 0.268), (1.367, -0.75, 0.4599), (0.7472, 1.699, 0.2305), (0.0, 0.25, 0.0), (0.0, -0.7413, 0.1903), (-0.2497, 7.813e-05, 0.2176), (0.7391, 0.007183, 0.2688), (0.4915, -0.247, 0.1791), (0.4655, -0.7348, 0.2754), (0.242, -0.4966, 0.2207), (0.728, -0.4821, 0.4945), (-0.4999, -0.25, 0.2008), (-0.5, -0.7499, 0.0001263), (-0.75, -0.5, 0.0), (-0.2493, -0.4997, 0.007765), (-0.4836, 0.7301, 0.09542), (-0.4949, 0.2504, 0.03636), (-0.7475, 0.5004, 0.151), (-0.25, 0.5, 0.0), (0.4836, 0.7301, 0.09542), (0.4957, 0.2522, 0.1642), (0.25, 0.5, 0.0), (0.7475, 0.5004, 0.151), (0.7276, 0.2519, 0.2266), (0.25, 0.25, 0.00458), (0.2491, 0.729, 0.08769), (-0.25, 0.25, 0.00458), (-0.7276, 0.2519, 0.2266), (-0.7355, 0.7449, 0.1951), (-0.2494, -0.7496, 0.003403), (-0.7498, -0.7496, 0.0008259), (-0.75, -0.25, 0.0), (0.7433, -0.747, 0.4775), (0.2357, -0.7394, 0.2175), (0.2439, -0.2479, 0.1936), (0.7345, -0.2417, 0.2615), (-0.2497, -0.2499, 0.2034), (-0.2491, 0.729, 0.08769), (0.7355, 0.7449, 0.1951), (-0.991, -0.8713, 0.08715), (0.875, -1.283, 0.448), (1.353, 0.8687, 0.314), (-0.8708, 1.699, 0.3749), (-0.9756, 0.1284, 0.1577), (-0.1235, -1.254, 0.275), (1.35, -0.1182, 0.4272), (0.125, 1.702, 0.2055), (0.0, 0.875, 0.1357), (0.0, -0.1244, 0.03089), (-0.8566, 0.008118, 0.2984), (0.1251, 2.126e-05, 0.03538), (-0.9983, -0.3749, 0.06951), (0.3563, -1.233, 0.318), (1.354, 0.3744, 0.241), (-0.375, 1.702, 0.2055), (-0.9711, 0.621, 0.1927), (-0.6248, -1.257, 0.3319), (1.367, -0.6242, 0.455), (0.6235, 1.7, 0.215), (0.0, 0.375, 0.0), (0.0, -0.6204, 0.1893), (-0.3737, 0.0003655, 0.2133), (0.611, 0.009444, 0.2354), (0.4908, -0.1211, 0.201), (0.4826, -0.616, 0.2478), (0.1164, -0.4962, 0.1945), (0.6094, -0.4893, 0.2455), (-0.4999, -0.1249, 0.2015), (-0.5, -0.625, 1.478e-05), (-0.8722, -0.5, 0.2184), (-0.3747, -0.4999, 0.001868), (-0.4951, 0.8648, 0.1608), (-0.4994, 0.3754, 0.004332), (-0.8553, 0.4988, 0.2916), (-0.375, 0.5, 0.0), (0.4951, 0.8648, 0.1608), (0.493, 0.3792, 0.1848), (0.125, 0.5, 0.0), (0.6204, 0.5023, 0.1671), (-0.9761, -0.625, 0.1036), (0.6202, -1.282, 0.4222), (1.339, 0.621, 0.3316), (-0.6235, 1.7, 0.3019), (-0.9865, 0.3744, 0.1021), (-0.3563, -1.233, 0.318), (1.343, -0.3619, 0.4677), (0.375, 1.702, 0.2055), (0.0, 0.6199, 0.01751), (0.0, -0.3656, 0.08623), (-0.6246, 0.0002917, 0.09012), (0.3641, 0.003195, 0.2148), (-0.9627, -0.1169, 0.1497), (0.1235, -1.254, 0.275), (1.343, 0.1284, 0.2967), (-0.125, 1.702, 0.2055), (-0.9858, 0.8687, 0.175), (-0.8709, -1.269, 0.3128), (1.367, -0.875, 0.4472), (0.8708, 1.699, 0.2965), (0.0, 0.125, 0.0003165), (0.0, -0.8441, 0.2307), (-0.1251, 2.126e-05, 0.03538), (0.8591, 0.008662, 0.2821), (0.4898, -0.3705, 0.1811), (0.4868, -0.8704, 0.4392), (0.3676, -0.4964, 0.1763), (0.8638, -0.4896, 0.4901), (-0.4997, -0.3749, 0.001253), (-0.478, -0.843, 0.2124), (-0.625, -0.5, 0.08688), (-0.1242, -0.4997, 0.004279), (-0.4964, 0.6219, 0.02183), (-0.4952, 0.1254, 0.05016), (-0.6247, 0.5001, 0.08865), (-0.125, 0.5, 0.0), (0.4964, 0.6219, 0.02183), (0.4976, 0.1263, 0.1665), (0.375, 0.5, 0.0), (0.8612, 0.4996, 0.2682), (0.7347, 0.3756, 0.2056), (0.735, 0.1318, 0.2216), (0.6179, 0.2503, 0.1596), (0.8661, 0.2508, 0.24), (0.25, 0.375, 0.0), (0.2483, 0.1256, 0.1502), (0.125, 0.25, 0.0007459), (0.3687, 0.253, 0.1761), (0.25, 0.875, 0.1357), (0.2498, 0.6188, 0.02669), (0.125, 0.7258, 0.08756), (0.3683, 0.7308, 0.0879), (-0.25, 0.375, 0.0), (-0.2496, 0.1251, 0.2486), (-0.3737, 0.2504, 0.01648), (-0.125, 0.25, 0.0007459), (-0.7347, 0.3756, 0.2056), (-0.735, 0.1318, 0.2216), (-0.8572, 0.251, 0.2771), (-0.6135, 0.25, 0.1287), (-0.7394, 0.864, 0.2722), (-0.7495, 0.625, 0.138), (-0.8566, 0.748, 0.3755), (-0.6178, 0.7424, 0.2534), (-0.2493, -0.6247, 0.008059), (-0.2359, -0.833, 0.2593), (-0.3749, -0.75, 0.0003276), (-0.1218, -0.7407, 0.2038), (-0.75, -0.625, 0.0), (-0.7431, -0.8559, 0.1744), (-0.8739, -0.7496, 0.2165), (-0.6249, -0.749, 0.08851), (-0.7432, -0.121, 0.169), (-0.75, -0.375, 0.0), (-0.8586, -0.2433, 0.2665), (-0.625, -0.25, 0.08691), (0.7359, -0.6157, 0.4802), (0.7469, -0.8737, 0.4764), (0.6138, -0.745, 0.4472), (0.8742, -0.7496, 0.4853), (0.2398, -0.62, 0.2284), (0.2359, -0.833, 0.2593), (0.1218, -0.7407, 0.2038), (0.357, -0.7417, 0.2521), (0.2451, -0.1238, 0.1768), (0.2442, -0.3727, 0.2004), (0.1249, -0.2499, 0.1373), (0.3682, -0.2481, 0.2028), (0.7412, -0.1201, 0.245), (0.7256, -0.3573, 0.2868), (0.6178, -0.2473, 0.2418), (0.8423, -0.2332, 0.2938), (-0.2498, -0.125, 0.203), (-0.2496, -0.3748, 0.004761), (-0.3746, -0.2499, 0.2047), (-0.1268, -0.2491, 0.02039), (-0.25, 0.875, 0.1357), (-0.2498, 0.6188, 0.02669), (-0.3683, 0.7308, 0.0879), (-0.125, 0.7258, 0.08756), (0.7334, 0.8597, 0.2297), (0.7495, 0.625, 0.138), (0.6087, 0.7393, 0.06879), (0.8566, 0.748, 0.2971), (0.8584, 0.6249, 0.2866), (0.625, 0.625, 0.1359), (0.6127, 0.8554, 0.2011), (-0.125, 0.6195, 0.02035), (-0.373, 0.6196, 0.02698), (-0.375, 0.875, 0.1357), (-0.1219, -0.3727, 0.01984), (-0.3748, -0.3749, 0.002322), (-0.3741, -0.1248, 0.2076), (0.854, -0.3606, 0.4767), (0.6167, -0.3695, 0.2349), (0.6152, -0.1201, 0.2649), (0.3699, -0.373, 0.1852), (0.1186, -0.3719, 0.1622), (0.1259, -0.1247, 0.03105), (0.3396, -0.8462, 0.3048), (0.125, -0.8371, 0.2449), (0.1174, -0.6209, 0.2143), (0.8749, -0.875, 0.4885), (0.6154, -0.8716, 0.447), (0.6125, -0.6172, 0.4402), (-0.625, -0.375, 0.0869), (-0.8727, -0.3737, 0.222), (-0.8548, -0.1173, 0.2815), (-0.6229, -0.8563, 0.2545), (-0.8702, -0.8666, 0.234), (-0.8718, -0.625, 0.2191), (-0.125, -0.8371, 0.2449), (-0.3404, -0.8302, 0.2648), (-0.3746, -0.6248, 0.00179), (-0.625, 0.625, 0.2228), (-0.8512, 0.6224, 0.3234), (-0.864, 0.8677, 0.3897), (-0.6188, 0.125, 0.1121), (-0.8595, 0.1309, 0.2942), (-0.8508, 0.3749, 0.2945), (-0.125, 0.125, 0.02692), (-0.3699, 0.1266, 0.2745), (-0.3749, 0.375, 0.0004906), (0.373, 0.6196, 0.02698), (0.125, 0.6195, 0.02035), (0.125, 0.875, 0.1357), (0.3674, 0.1278, 0.1924), (0.125, 0.125, 0.02692), (0.125, 0.375, 0.0), (0.8631, 0.1307, 0.272), (0.621, 0.1272, 0.1609), (0.6171, 0.3781, 0.1909), (0.8615, 0.375, 0.2572), (0.372, 0.3767, 0.1559), (0.375, 0.875, 0.1357), (-0.125, 0.375, 0.0), (-0.6244, 0.3752, 0.09065), (-0.6127, 0.8554, 0.288), (-0.1245, -0.6248, 0.005082), (-0.625, -0.625, 0.08688), (-0.6249, -0.1249, 0.08745), (0.8709, -0.6214, 0.4878), (0.3596, -0.6178, 0.1911), (0.365, -0.1229, 0.2174), (0.8456, -0.1115, 0.292), (-0.1259, -0.1247, 0.03105), (-0.125, 0.875, 0.1357), (0.8613, 0.8656, 0.2852)], [], [(288, 83, 3, 140), (287, 89, 7, 136), (286, 90, 8, 143), (285, 87, 6, 144), (284, 105, 20, 132), (283, 106, 21, 147), (282, 99, 15, 148), (281, 109, 19, 131), (280, 110, 22, 151), (279, 102, 18, 152), (278, 113, 12, 124), (277, 114, 23, 155), (276, 101, 17, 156), (275, 117, 16, 128), (274, 118, 24, 159), (273, 95, 11, 160), (272, 161, 64, 120), (271, 162, 65, 163), (270, 135, 39, 164), (269, 165, 63, 119), (268, 166, 66, 167), (267, 158, 62, 168), (266, 169, 32, 88), (265, 170, 67, 171), (264, 157, 61, 172), (263, 173, 60, 116), (262, 174, 68, 175), (261, 141, 45, 176), (260, 177, 59, 115), (259, 178, 69, 179), (258, 154, 58, 180), (257, 181, 28, 84), (256, 182, 70, 183), (255, 153, 57, 184), (254, 185, 56, 112), (253, 186, 71, 187), (252, 142, 46, 188), (251, 189, 55, 111), (250, 190, 72, 191), (249, 150, 54, 192), (248, 193, 35, 91), (247, 194, 73, 195), (246, 149, 53, 196), (245, 197, 52, 108), (244, 198, 74, 199), (243, 139, 43, 200), (242, 201, 51, 107), (241, 202, 75, 203), (240, 146, 50, 204), (239, 205, 36, 92), (238, 206, 76, 207), (237, 145, 49, 208), (236, 209, 48, 104), (235, 210, 77, 211), (234, 127, 31, 212), (233, 213, 47, 103), (232, 214, 78, 215), (231, 130, 34, 216), (230, 217, 40, 96), (229, 218, 79, 219), (228, 129, 33, 220), (227, 221, 44, 100), (226, 222, 80, 223), (225, 123, 27, 224), (222, 225, 224, 80), (64, 160, 225, 222), (160, 11, 123, 225), (157, 226, 223, 61), (24, 120, 226, 157), (120, 64, 222, 226), (117, 227, 100, 16), (61, 223, 227, 117), (223, 80, 221, 227), (218, 228, 220, 79), (60, 156, 228, 218), (156, 17, 129, 228), (153, 229, 219, 57), (23, 116, 229, 153), (116, 60, 218, 229), (113, 230, 96, 12), (57, 219, 230, 113), (219, 79, 217, 230), (214, 231, 216, 78), (56, 152, 231, 214), (152, 18, 130, 231), (149, 232, 215, 53), (22, 112, 232, 149), (112, 56, 214, 232), (109, 233, 103, 19), (53, 215, 233, 109), (215, 78, 213, 233), (210, 234, 212, 77), (52, 148, 234, 210), (148, 15, 127, 234), (145, 235, 211, 49), (21, 108, 235, 145), (108, 52, 210, 235), (105, 236, 104, 20), (49, 211, 236, 105), (211, 77, 209, 236), (206, 237, 208, 76), (51, 147, 237, 206), (147, 21, 145, 237), (130, 238, 207, 34), (18, 107, 238, 130), (107, 51, 206, 238), (90, 239, 92, 8), (34, 207, 239, 90), (207, 76, 205, 239), (202, 240, 204, 75), (38, 94, 240, 202), (94, 10, 146, 240), (142, 241, 203, 46), (5, 134, 241, 142), (134, 38, 202, 241), (102, 242, 107, 18), (46, 203, 242, 102), (203, 75, 201, 242), (198, 243, 200, 74), (26, 82, 243, 198), (82, 1, 139, 243), (146, 244, 199, 50), (10, 122, 244, 146), (122, 26, 198, 244), (106, 245, 108, 21), (50, 199, 245, 106), (199, 74, 197, 245), (194, 246, 196, 73), (55, 151, 246, 194), (151, 22, 149, 246), (93, 247, 195, 37), (9, 111, 247, 93), (111, 55, 194, 247), (133, 248, 91, 4), (37, 195, 248, 133), (195, 73, 193, 248), (190, 249, 192, 72), (42, 98, 249, 190), (98, 14, 150, 249), (81, 250, 191, 25), (0, 138, 250, 81), (138, 42, 190, 250), (121, 251, 111, 9), (25, 191, 251, 121), (191, 72, 189, 251), (186, 252, 188, 71), (30, 86, 252, 186), (86, 5, 142, 252), (150, 253, 187, 54), (14, 126, 253, 150), (126, 30, 186, 253), (110, 254, 112, 22), (54, 187, 254, 110), (187, 71, 185, 254), (182, 255, 184, 70), (59, 155, 255, 182), (155, 23, 153, 255), (97, 256, 183, 41), (13, 115, 256, 97), (115, 59, 182, 256), (137, 257, 84, 2), (41, 183, 257, 137), (183, 70, 181, 257), (178, 258, 180, 69), (35, 131, 258, 178), (131, 19, 154, 258), (85, 259, 179, 29), (4, 91, 259, 85), (91, 35, 178, 259), (125, 260, 115, 13), (29, 179, 260, 125), (179, 69, 177, 260), (174, 261, 176, 68), (47, 143, 261, 174), (143, 8, 141, 261), (154, 262, 175, 58), (19, 103, 262, 154), (103, 47, 174, 262), (114, 263, 116, 23), (58, 175, 263, 114), (175, 68, 173, 263), (170, 264, 172, 67), (63, 159, 264, 170), (159, 24, 157, 264), (129, 265, 171, 33), (17, 119, 265, 129), (119, 63, 170, 265), (89, 266, 88, 7), (33, 171, 266, 89), (171, 67, 169, 266), (166, 267, 168, 66), (36, 132, 267, 166), (132, 20, 158, 267), (141, 268, 167, 45), (8, 92, 268, 141), (92, 36, 166, 268), (101, 269, 119, 17), (45, 167, 269, 101), (167, 66, 165, 269), (162, 270, 164, 65), (48, 144, 270, 162), (144, 6, 135, 270), (158, 271, 163, 62), (20, 104, 271, 158), (104, 48, 162, 271), (118, 272, 120, 24), (62, 163, 272, 118), (163, 65, 161, 272), (161, 273, 160, 64), (65, 164, 273, 161), (164, 39, 95, 273), (165, 274, 159, 63), (66, 168, 274, 165), (168, 62, 118, 274), (169, 275, 128, 32), (67, 172, 275, 169), (172, 61, 117, 275), (173, 276, 156, 60), (68, 176, 276, 173), (176, 45, 101, 276), (177, 277, 155, 59), (69, 180, 277, 177), (180, 58, 114, 277), (181, 278, 124, 28), (70, 184, 278, 181), (184, 57, 113, 278), (185, 279, 152, 56), (71, 188, 279, 185), (188, 46, 102, 279), (189, 280, 151, 55), (72, 192, 280, 189), (192, 54, 110, 280), (193, 281, 131, 35), (73, 196, 281, 193), (196, 53, 109, 281), (197, 282, 148, 52), (74, 200, 282, 197), (200, 43, 99, 282), (201, 283, 147, 51), (75, 204, 283, 201), (204, 50, 106, 283), (205, 284, 132, 36), (76, 208, 284, 205), (208, 49, 105, 284), (209, 285, 144, 48), (77, 212, 285, 209), (212, 31, 87, 285), (213, 286, 143, 47), (78, 216, 286, 213), (216, 34, 90, 286), (217, 287, 136, 40), (79, 220, 287, 217), (220, 33, 89, 287), (221, 288, 140, 44), (80, 224, 288, 221), (224, 27, 83, 288)])
me_plane.polygons.foreach_set('use_smooth', [True] * 256)
me_plane.materials.append(mat_material)
me_plane.use_remesh_preserve_volume = False
me_plane.use_remesh_preserve_attributes = False
me_plane.use_mirror_vertex_groups = False
me_plane.update()
me_cube_001 = bpy.data.meshes.new('Cube.001')
me_cube_001.from_pydata([(1.0, 1.0, 0.0), (1.0, -1.0, 0.0), (-1.0, -1.0, 0.0), (-1.0, 1.0, 0.0), (1.0, 1.0, 2.0), (1.0, -1.0, 2.0), (-1.0, -1.0, 2.0), (-1.0, 1.0, 2.0)], [], [(0, 1, 2, 3), (4, 7, 6, 5), (0, 4, 5, 1), (1, 5, 6, 2), (2, 6, 7, 3), (4, 0, 3, 7)])
me_cube_001.materials.append(mat_material_003)
me_cube_001.use_remesh_preserve_volume = False
me_cube_001.use_remesh_preserve_attributes = False
me_cube_001.use_mirror_vertex_groups = False
me_cube_001.update()
me_cube_002 = bpy.data.meshes.new('Cube.002')
me_cube_002.from_pydata([(1.0, 1.0, 0.0), (1.0, -1.0, 0.0), (-1.0, -1.0, 0.0), (-1.0, 1.0, 0.0), (1.0, 1.0, 2.0), (1.0, -1.0, 2.0), (-1.0, -1.0, 2.0), (-1.0, 1.0, 2.0)], [], [(0, 1, 2, 3), (4, 7, 6, 5), (0, 4, 5, 1), (1, 5, 6, 2), (2, 6, 7, 3), (4, 0, 3, 7)])
me_cube_002.materials.append(mat_material_003)
me_cube_002.use_remesh_preserve_volume = False
me_cube_002.use_remesh_preserve_attributes = False
me_cube_002.use_mirror_vertex_groups = False
me_cube_002.update()
me_cube_003 = bpy.data.meshes.new('Cube.003')
me_cube_003.from_pydata([(1.0, 1.0, 0.0), (1.0, -1.0, 0.0), (-1.0, -1.0, 0.0), (-1.0, 1.0, 0.0), (1.0, 1.0, 2.0), (1.0, -1.0, 2.0), (-1.0, -1.0, 2.0), (-1.0, 1.0, 2.0)], [], [(0, 1, 2, 3), (4, 7, 6, 5), (0, 4, 5, 1), (1, 5, 6, 2), (2, 6, 7, 3), (4, 0, 3, 7)])
me_cube_003.materials.append(mat_material_003)
me_cube_003.use_remesh_preserve_volume = False
me_cube_003.use_remesh_preserve_attributes = False
me_cube_003.use_mirror_vertex_groups = False
me_cube_003.update()
me_cube_004 = bpy.data.meshes.new('Cube.004')
me_cube_004.from_pydata([(1.0, 1.0, 0.0), (1.0, -1.0, 0.0), (-1.0, -1.0, 0.0), (-1.0, 1.0, 0.0), (1.0, 1.0, 2.0), (1.0, -1.0, 2.0), (-1.0, -1.0, 2.0), (-1.0, 1.0, 2.0), (1.0, 1.0, -1.819), (1.0, -1.0, -1.819), (-1.0, 1.0, -1.819), (-1.0, -1.0, -1.819)], [], [(0, 1, 9, 8), (4, 7, 6, 5), (0, 4, 5, 1), (1, 5, 6, 2), (2, 6, 7, 3), (4, 0, 3, 7), (8, 9, 11, 10), (2, 3, 10, 11), (1, 2, 11, 9), (3, 0, 8, 10)])
me_cube_004.materials.append(mat_material_004)
me_cube_004.use_remesh_preserve_volume = False
me_cube_004.use_remesh_preserve_attributes = False
me_cube_004.use_mirror_vertex_groups = False
me_cube_004.update()
me_circle_001 = bpy.data.meshes.new('Circle.001')
me_circle_001.from_pydata([(0.0, 1.0, 0.0), (-0.7071, 0.7071, 0.0), (-1.0, -4.371e-08, 0.0), (-0.7071, -0.7071, 0.0), (8.742e-08, -1.0, 0.0), (0.7071, -0.7071, 0.0), (1.0, 1.192e-08, 0.0), (0.7071, 0.7071, 0.0), (-1.304, 0.8817, -2.553), (-2.502, -0.3919, -1.211), (-1.81, -0.4611, 0.1139), (-0.7071, -0.7071, 0.0), (8.742e-08, -1.0, 0.0), (0.7071, -0.7071, 0.0), (1.549, -0.2743, -0.8709), (0.9366, 0.9525, -2.099), (0.4105, 1.503, 8.051), (-0.2217, 1.242, 8.051), (-0.4836, 0.6094, 8.051), (-0.2217, -0.0229, 8.051), (0.4105, -0.2848, 8.051), (1.043, -0.0229, 8.051), (1.305, 0.6094, 8.051), (1.043, 1.242, 8.051)], [], [(7, 6, 14, 15), (5, 4, 12, 13), (3, 2, 10, 11), (1, 0, 8, 9), (0, 7, 15, 8), (6, 5, 13, 14), (4, 3, 11, 12), (2, 1, 9, 10), (9, 8, 16, 17), (8, 15, 23, 16), (14, 13, 21, 22), (12, 11, 19, 20), (10, 9, 17, 18), (15, 14, 22, 23), (13, 12, 20, 21), (11, 10, 18, 19)])
me_circle_001.polygons.foreach_set('use_smooth', [True] * 16)
me_circle_001.materials.append(mat_material_009)
me_circle_001.use_remesh_preserve_volume = False
me_circle_001.use_remesh_preserve_attributes = False
me_circle_001.use_mirror_vertex_groups = False
me_circle_001.update()
me_circle_002 = bpy.data.meshes.new('Circle.002')
me_circle_002.from_pydata([(-0.126, 1.441, -0.5933), (-0.7071, 0.7071, 0.0), (-1.0, -4.371e-08, 0.0), (-0.7071, -0.7071, 0.0), (0.00347, -0.963, 0.1239), (0.7106, -0.6701, 0.1239), (1.0, 1.192e-08, 0.0), (0.7071, 0.7071, 0.0), (-1.43, 1.322, -3.146), (-1.621, -0.02631, -1.345), (-1.376, 0.001497, -0.03636), (-0.7071, -0.7071, 0.0), (8.742e-08, -1.0, 0.0), (0.7071, -0.7071, 0.0), (1.549, -0.2743, -0.8709), (0.9366, 0.9525, -2.099), (-0.5449, 2.14, 2.136), (-1.025, 1.066, 2.117), (-1.743, 1.461, 2.246), (-2.085, 0.8065, 3.642), (-1.942, 1.703, 4.609), (-0.7661, 2.125, 5.119), (-0.008148, 2.534, 4.749), (-0.5016, 3.122, 3.08), (-3.298, 3.995, -1.714), (-3.819, 3.346, -1.612), (-4.783, 3.063, -1.312), (-4.98, 2.753, -0.8426), (-5.173, 3.776, -0.02076), (-4.935, 4.519, -1.023), (-4.427, 5.197, -1.428), (-3.982, 5.025, -2.296)], [], [(7, 6, 14, 15), (5, 4, 12, 13), (3, 2, 10, 11), (1, 0, 8, 9), (0, 7, 15, 8), (6, 5, 13, 14), (4, 3, 11, 12), (2, 1, 9, 10), (9, 8, 16, 17), (8, 15, 23, 16), (14, 13, 21, 22), (12, 11, 19, 20), (10, 9, 17, 18), (15, 14, 22, 23), (13, 12, 20, 21), (11, 10, 18, 19), (23, 22, 30, 31), (21, 20, 28, 29), (19, 18, 26, 27), (17, 16, 24, 25), (16, 23, 31, 24), (22, 21, 29, 30), (20, 19, 27, 28), (18, 17, 25, 26)])
me_circle_002.polygons.foreach_set('use_smooth', [True] * 24)
me_circle_002.materials.append(mat_material_009)
me_circle_002.use_remesh_preserve_volume = False
me_circle_002.use_remesh_preserve_attributes = False
me_circle_002.use_mirror_vertex_groups = False
me_circle_002.update()
me_sphere_008 = bpy.data.meshes.new('Sphere.008')
me_sphere_008.from_pydata([(0.007504, -0.7651, 0.7474), (0.5455, -0.7572, 0.7903), (0.04069, -0.7174, 1.269), (0.5356, -0.7098, 1.266)], [], [(1, 3, 2, 0)])
me_sphere_008.polygons.foreach_set('use_smooth', [True] * 1)
me_sphere_008.materials.append(mat_material_005)
me_sphere_008.use_remesh_preserve_volume = False
me_sphere_008.use_remesh_preserve_attributes = False
me_sphere_008.use_mirror_vertex_groups = False
me_sphere_008.update()
me_sphere_010 = bpy.data.meshes.new('Sphere.010')
me_sphere_010.from_pydata([(0.5207, -1.07, 1.001), (0.02643, -1.068, 1.001), (0.3511, -1.087, 0.7972), (0.1623, -1.085, 0.8044), (0.2639, -1.069, 1.001), (0.4625, -1.079, 0.8537), (0.06999, -1.076, 0.8868), (0.2637, -1.086, 0.7823), (0.2638, -1.078, 0.8537)], [], [(8, 4, 1, 6), (7, 8, 6, 3), (2, 5, 8, 7), (5, 0, 4, 8)])
me_sphere_010.polygons.foreach_set('use_smooth', [True] * 4)
me_sphere_010.materials.append(mat_gelb)
me_sphere_010.materials.append(mat_schwarz)
me_sphere_010.use_remesh_preserve_volume = False
me_sphere_010.use_remesh_preserve_attributes = False
me_sphere_010.use_mirror_vertex_groups = False
me_sphere_010.update()
me_circle = bpy.data.meshes.new('Circle')
me_circle.from_pydata([(0.01155, 0.9917, -0.6806), (-0.6958, 0.702, -0.7189), (-0.989, 0.001851, -0.8019), (-0.6984, -0.7049, -0.8175), (0.005098, -1.006, -0.7352), (0.712, -0.7182, -0.6818), (1.007, -0.01247, -0.6544), (0.7169, 0.6958, -0.6539), (0.01089, 0.8021, -0.6844), (-0.5623, 0.5673, -0.7154), (-0.7995, 0.001019, -0.7932), (-0.5639, -0.5714, -0.8087), (0.005759, -0.8168, -0.7314), (0.5785, -0.5835, -0.6853), (0.8176, -0.01164, -0.6631), (0.5825, 0.5623, -0.6627), (-5.588e-08, 1.0, 0.4764), (-0.7071, 0.7071, 0.4764), (-1.0, -2.136e-08, 0.4764), (-0.7071, -0.7071, 0.4764), (3.154e-08, -1.0, 0.4764), (0.7071, -0.7071, 0.4764), (1.0, 3.428e-08, 0.4764), (0.7071, 0.7071, 0.4764), (-5.447e-08, 0.8104, 0.4764), (-0.573, 0.573, 0.4764), (-0.8104, 1.815e-08, 0.4764), (-0.573, -0.573, 0.4764), (1.638e-08, -0.8104, 0.4764), (0.573, -0.573, 0.4764), (0.8104, 3.626e-09, 0.4764), (0.573, 0.573, 0.4764), (-1.681, 0.2929, -0.8375), (-2.388, 0.003193, -0.8758), (-2.683, -0.7025, -0.9032), (-2.393, -1.411, -0.9037), (-1.688, -1.707, -0.877), (-0.9806, -1.417, -0.8387), (-0.6856, -0.7113, -0.8113), (-0.9757, -0.003009, -0.8108), (-1.682, 0.1033, -0.8413), (-2.255, -0.1315, -0.8723), (-2.494, -0.7033, -0.8945), (-2.259, -1.277, -0.8949), (-1.687, -1.517, -0.8733), (-1.114, -1.282, -0.8422), (-0.875, -0.7104, -0.82), (-1.11, -0.1365, -0.8196), (-1.695, 0.2924, 0.4113), (-2.402, -0.0005254, 0.4113), (-2.695, -0.7076, 0.4113), (-2.402, -1.415, 0.4113), (-1.695, -1.708, 0.4113), (-0.9878, -1.415, 0.4113), (-0.6949, -0.7076, 0.4113), (-0.9878, -0.0005255, 0.4113), (-1.695, 0.1027, 0.4113), (-2.268, -0.1346, 0.4113), (-2.505, -0.7076, 0.4113), (-2.268, -1.281, 0.4113), (-1.695, -1.518, 0.4113), (-1.122, -1.281, 0.4113), (-0.8846, -0.7076, 0.4113), (-1.122, -0.1346, 0.4113)], [], [(6, 14, 13, 5), (4, 12, 11, 3), (2, 10, 9, 1), (7, 15, 14, 6), (5, 13, 12, 4), (3, 11, 10, 2), (1, 9, 8, 0), (0, 8, 15, 7), (22, 21, 29, 30), (20, 19, 27, 28), (18, 17, 25, 26), (23, 22, 30, 31), (21, 20, 28, 29), (19, 18, 26, 27), (17, 16, 24, 25), (16, 23, 31, 24), (11, 12, 28, 27), (5, 4, 20, 21), (12, 13, 29, 28), (6, 5, 21, 22), (13, 14, 30, 29), (7, 6, 22, 23), (14, 15, 31, 30), (0, 7, 23, 16), (1, 0, 16, 17), (15, 8, 24, 31), (8, 9, 25, 24), (2, 1, 17, 18), (9, 10, 26, 25), (10, 11, 27, 26), (4, 3, 19, 20), (38, 46, 45, 37), (36, 44, 43, 35), (34, 42, 41, 33), (39, 47, 46, 38), (37, 45, 44, 36), (35, 43, 42, 34), (33, 41, 40, 32), (32, 40, 47, 39), (54, 53, 61, 62), (52, 51, 59, 60), (50, 49, 57, 58), (55, 54, 62, 63), (53, 52, 60, 61), (51, 50, 58, 59), (49, 48, 56, 57), (48, 55, 63, 56), (43, 44, 60, 59), (37, 36, 52, 53), (44, 45, 61, 60), (38, 37, 53, 54), (45, 46, 62, 61), (46, 47, 63, 62), (32, 39, 55, 48), (33, 32, 48, 49), (47, 40, 56, 63), (40, 41, 57, 56), (34, 33, 49, 50), (41, 42, 58, 57), (35, 34, 50, 51), (42, 43, 59, 58), (36, 35, 51, 52)])
me_circle.polygons.foreach_set('use_smooth', [True] * 62)
me_circle.use_remesh_preserve_volume = False
me_circle.use_remesh_preserve_attributes = False
me_circle.use_mirror_vertex_groups = False
me_circle.update()
me_sphere_004 = bpy.data.meshes.new('Sphere.004')
me_sphere_004.from_pydata([(0.1688, 0.9585, -0.6168), (0.1891, 0.9331, -0.8231), (0.3558, 0.9194, -0.6163), (0.371, 0.8956, -0.8226), (0.5281, 0.8273, -0.6163), (0.5386, 0.806, -0.8226), (0.6791, 0.7034, -0.6163), (0.6855, 0.6855, -0.8226), (0.803, 0.5524, -0.6163), (0.806, 0.5386, -0.8226), (0.8951, 0.3801, -0.6163), (0.8956, 0.371, -0.8226), (0.9518, 0.1931, -0.6163), (0.9508, 0.1891, -0.8226), (0.971, -0.001308, -0.6163), (0.9694, -5.202e-08, -0.8226), (0.9518, -0.1957, -0.6163), (0.9508, -0.1891, -0.8226), (0.8951, -0.3827, -0.6163), (0.8956, -0.371, -0.8226), (0.803, -0.555, -0.6163), (0.806, -0.5386, -0.8226), (0.6791, -0.706, -0.6163), (0.6855, -0.6855, -0.8226), (0.5281, -0.8299, -0.6163), (0.5386, -0.806, -0.8226), (0.3558, -0.922, -0.6163), (0.371, -0.8956, -0.8226), (0.1688, -0.9787, -0.6163), (0.1891, -0.9508, -0.8226), (0.0, -0.9979, -0.6163), (0.0, -0.9694, -0.8226)], [], [(1, 0, 2, 3), (3, 2, 4, 5), (5, 4, 6, 7), (7, 6, 8, 9), (9, 8, 10, 11), (11, 10, 12, 13), (13, 12, 14, 15), (15, 14, 16, 17), (17, 16, 18, 19), (19, 18, 20, 21), (21, 20, 22, 23), (23, 22, 24, 25), (25, 24, 26, 27), (27, 26, 28, 29), (29, 28, 30, 31)])
me_sphere_004.polygons.foreach_set('use_smooth', [True] * 15)
me_sphere_004.materials.append(mat_material_008)
me_sphere_004.use_remesh_preserve_volume = False
me_sphere_004.use_remesh_preserve_attributes = False
me_sphere_004.use_mirror_vertex_groups = False
me_sphere_004.update()
me_sphere_005 = bpy.data.meshes.new('Sphere.005')
me_sphere_005.from_pydata([(0.0, 0.9776, -0.6168), (0.0, 0.9517, -0.8231), (0.1688, 0.9585, -0.6168), (0.1891, 0.9331, -0.8231), (0.0, 1.029, -0.6344), (0.0, 1.004, -0.8408), (0.1824, 1.01, -0.6344), (0.2027, 0.9849, -0.8408), (0.0, 0.8542, -0.6397), (0.0, 0.8283, -0.846)], [], [(2, 3, 7, 6), (5, 4, 6, 7), (0, 2, 6, 4), (3, 1, 5, 7), (4, 5, 9, 8)])
me_sphere_005.polygons.foreach_set('use_smooth', [True] * 5)
me_sphere_005.materials.append(mat_material_010)
me_sphere_005.use_remesh_preserve_volume = False
me_sphere_005.use_remesh_preserve_attributes = False
me_sphere_005.use_mirror_vertex_groups = False
me_sphere_005.update()
me_sphere_013 = bpy.data.meshes.new('Sphere.013')
me_sphere_013.from_pydata([(0.5264, -0.6469, -2.037), (0.4609, -0.3899, -2.061), (0.3691, -0.6925, -2.067), (0.3623, -0.4108, -1.971), (0.2466, -0.6732, -2.055), (0.2574, -0.4157, -2.027), (0.5267, -0.6678, -1.86), (0.5192, -0.4125, -1.885), (0.3694, -0.7135, -1.89), (0.3626, -0.4318, -1.794), (0.2469, -0.6941, -1.878), (0.1951, -0.4206, -1.881)], [], [(5, 3, 9, 11), (3, 1, 7, 9), (7, 6, 8, 9), (9, 8, 10, 11), (4, 5, 11, 10), (0, 2, 8, 6), (2, 4, 10, 8), (1, 0, 6, 7)])
me_sphere_013.polygons.foreach_set('use_smooth', [True] * 8)
me_sphere_013.materials.append(mat_material_012)
me_sphere_013.use_remesh_preserve_volume = False
me_sphere_013.use_remesh_preserve_attributes = False
me_sphere_013.use_mirror_vertex_groups = False
me_sphere_013.update()
me_sphere_012 = bpy.data.meshes.new('Sphere.012')
me_sphere_012.from_pydata([(0.5264, -0.6469, -2.037), (0.4609, -0.3899, -2.061), (0.3691, -0.6925, -2.067), (0.3742, -0.4446, -1.956), (0.2466, -0.6732, -2.055), (0.148, -0.4726, -2.058), (0.7756, -0.5953, -1.893), (0.5192, -0.4125, -1.885), (0.3694, -0.7135, -1.89), (0.3626, -0.4318, -1.794), (0.2469, -0.6941, -1.878), (0.1951, -0.4206, -1.881)], [], [(5, 3, 9, 11), (3, 1, 7, 9), (7, 6, 8, 9), (9, 8, 10, 11), (4, 5, 11, 10), (0, 2, 8, 6), (2, 4, 10, 8), (1, 0, 6, 7)])
me_sphere_012.polygons.foreach_set('use_smooth', [True] * 8)
me_sphere_012.materials.append(mat_material_011)
me_sphere_012.use_remesh_preserve_volume = False
me_sphere_012.use_remesh_preserve_attributes = False
me_sphere_012.use_mirror_vertex_groups = False
me_sphere_012.update()
me_sphere_006 = bpy.data.meshes.new('Sphere.006')
me_sphere_006.from_pydata([(0.4286, 0.006117, -1.17), (0.3843, 0.0499, -1.318), (0.3121, 0.05552, -1.304), (0.2545, 0.03034, -1.293), (0.4666, -0.1041, -1.171), (0.3678, -0.04075, -1.319), (0.2974, -0.05102, -1.305), (0.2194, -0.02203, -1.293), (0.4091, -0.1528, -1.163), (0.3342, -0.1805, -1.312), (0.2696, -0.1436, -1.299), (0.2191, -0.0981, -1.289), (0.429, -0.01229, -1.741), (0.384, 0.001587, -1.889), (0.3126, 0.03711, -1.876), (0.255, 0.01193, -1.864), (0.4671, -0.1225, -1.742), (0.3675, -0.08906, -1.89), (0.2979, -0.06943, -1.876), (0.2199, -0.04044, -1.865), (0.4096, -0.1712, -1.734), (0.3347, -0.1989, -1.884), (0.2701, -0.162, -1.871), (0.2196, -0.1165, -1.86)], [], [(2, 6, 5, 1), (3, 7, 6, 2), (7, 11, 10, 6), (6, 10, 9, 5), (13, 12, 16, 17), (14, 13, 17, 18), (15, 14, 18, 19), (19, 18, 22, 23), (17, 16, 20, 21), (18, 17, 21, 22), (9, 10, 22, 21), (2, 1, 13, 14), (4, 8, 20, 16), (10, 11, 23, 22), (3, 2, 14, 15), (7, 3, 15, 19), (0, 4, 16, 12), (11, 7, 19, 23), (8, 9, 21, 20), (1, 0, 12, 13)])
me_sphere_006.polygons.foreach_set('use_smooth', [True] * 20)
me_sphere_006.materials.append(mat_material_014)
me_sphere_006.use_remesh_preserve_volume = False
me_sphere_006.use_remesh_preserve_attributes = False
me_sphere_006.use_mirror_vertex_groups = False
me_sphere_006.update()
me_sphere_003 = bpy.data.meshes.new('Sphere.003')
me_sphere_003.from_pydata([(0.0, 0.9694, -0.8226), (0.0, 0.9158, -0.9788), (0.0, 0.8523, -1.097), (0.0, 0.7491, -1.204), (0.0, 0.6655, -1.229), (0.0, 0.5549, -1.269), (0.0, 0.4703, -1.289), (0.0, 0.4034, -1.304), (0.1891, 0.9508, -0.8226), (0.1787, 0.8982, -0.9788), (0.1607, 0.836, -1.097), (0.1405, 0.7347, -1.204), (0.1242, 0.6527, -1.229), (0.1026, 0.5442, -1.269), (0.08611, 0.4612, -1.289), (0.07306, 0.3956, -1.304), (0.371, 0.8956, -0.8226), (0.3505, 0.8461, -0.9788), (0.3205, 0.7875, -1.097), (0.281, 0.692, -1.204), (0.249, 0.6148, -1.229), (0.2067, 0.5127, -1.269), (0.1743, 0.4345, -1.289), (0.1487, 0.3727, -1.304), (0.5386, 0.806, -0.8226), (0.5088, 0.7614, -0.9788), (0.4679, 0.7087, -1.097), (0.4105, 0.6228, -1.204), (0.3641, 0.5533, -1.229), (0.3027, 0.4614, -1.269), (0.2556, 0.391, -1.289), (0.2185, 0.3354, -1.304), (0.6855, 0.6855, -0.8226), (0.6476, 0.6475, -0.9788), (0.5971, 0.6027, -1.097), (0.524, 0.5297, -1.204), (0.4649, 0.4706, -1.229), (0.3867, 0.3924, -1.269), (0.3269, 0.3325, -1.289), (0.2796, 0.2852, -1.304), (0.806, 0.5386, -0.8226), (0.7614, 0.5088, -0.9788), (0.7031, 0.4735, -1.097), (0.6172, 0.4162, -1.204), (0.5477, 0.3697, -1.229), (0.4558, 0.3083, -1.269), (0.3854, 0.2613, -1.289), (0.3298, 0.2241, -1.304), (0.8956, 0.371, -0.8226), (0.8461, 0.3505, -0.9788), (0.7818, 0.3262, -1.097), (0.6864, 0.2867, -1.204), (0.6092, 0.2547, -1.229), (0.507, 0.2124, -1.269), (0.4288, 0.18, -1.289), (0.367, 0.1544, -1.304), (0.9508, 0.1891, -0.8226), (0.8982, 0.1787, -0.9788), (0.8303, 0.1663, -1.097), (0.729, 0.1461, -1.204), (0.6471, 0.1298, -1.229), (0.5386, 0.1083, -1.269), (0.4556, 0.09174, -1.289), (0.39, 0.07869, -1.304), (0.9694, -5.202e-08, -0.8226), (0.9158, -6.692e-08, -0.9788), (0.8467, -1.131e-07, -1.097), (0.7434, -3.723e-08, -1.204), (0.6599, -1.141e-07, -1.229), (0.482, -9.956e-08, -1.429), (0.3974, -8.463e-08, -1.449), (0.3305, -6.882e-08, -1.465), (0.9508, -0.1891, -0.8226), (0.8982, -0.1787, -0.9788), (0.8303, -0.1663, -1.097), (0.729, -0.1461, -1.204), (0.6471, -0.1298, -1.229), (0.4713, -0.1083, -1.429), (0.3883, -0.09174, -1.449), (0.3227, -0.07869, -1.465), (0.8956, -0.371, -0.8226), (0.8461, -0.3505, -0.9788), (0.7818, -0.3262, -1.097), (0.6864, -0.2867, -1.204), (0.6092, -0.2547, -1.229), (0.4398, -0.2124, -1.429), (0.3616, -0.18, -1.449), (0.2998, -0.1544, -1.465), (0.806, -0.5386, -0.8226), (0.7614, -0.5088, -0.9788), (0.7031, -0.4735, -1.097), (0.6172, -0.4162, -1.204), (0.5477, -0.3697, -1.229), (0.4558, -0.3083, -1.269), (0.3854, -0.2613, -1.289), (0.3298, -0.2241, -1.304), (0.0, 5.635e-10, -1.322), (0.6855, -0.6855, -0.8226), (0.6476, -0.6475, -0.9788), (0.5971, -0.6027, -1.097), (0.524, -0.5297, -1.204), (0.4649, -0.4706, -1.229), (0.3867, -0.3924, -1.269), (0.3269, -0.3325, -1.289), (0.2796, -0.2852, -1.304), (0.5386, -0.806, -0.8226), (0.5088, -0.7614, -0.9788), (0.4679, -0.7087, -1.097), (0.4105, -0.6228, -1.204), (0.3641, -0.5533, -1.229), (0.3027, -0.4614, -1.269), (0.2556, -0.391, -1.289), (0.2185, -0.3354, -1.304), (0.371, -0.8956, -0.8226), (0.3505, -0.8461, -0.9788), (0.3205, -0.7875, -1.097), (0.281, -0.692, -1.204), (0.249, -0.6148, -1.229), (0.2067, -0.5127, -1.269), (0.1743, -0.4345, -1.289), (0.1487, -0.3727, -1.304), (0.1891, -0.9508, -0.8226), (0.1787, -0.8982, -0.9788), (0.1607, -0.836, -1.097), (0.1405, -0.7347, -1.204), (0.1242, -0.6527, -1.229), (0.1026, -0.5442, -1.269), (0.08611, -0.4612, -1.289), (0.07306, -0.3956, -1.304), (0.0, -0.9694, -0.8226), (0.0, -0.9158, -0.9788), (0.0, -0.8523, -1.097), (0.0, -0.7491, -1.204), (0.0, -0.6655, -1.229), (0.0, -0.5549, -1.269), (0.0, -0.4703, -1.289), (0.0, -0.4034, -1.304), (0.4661, 0.00515, -1.17), (0.3835, 0.02, -1.318), (0.4464, -0.1036, -1.171), (0.367, -0.07065, -1.319), (0.4077, -0.2068, -1.163), (0.3348, -0.1567, -1.312)], [], [(2, 1, 9, 10), (3, 2, 10, 11), (4, 3, 11, 12), (5, 4, 12, 13), (6, 5, 13, 14), (7, 6, 14, 15), (1, 0, 8, 9), (9, 8, 16, 17), (10, 9, 17, 18), (11, 10, 18, 19), (12, 11, 19, 20), (13, 12, 20, 21), (14, 13, 21, 22), (15, 14, 22, 23), (22, 21, 29, 30), (23, 22, 30, 31), (17, 16, 24, 25), (18, 17, 25, 26), (19, 18, 26, 27), (20, 19, 27, 28), (21, 20, 28, 29), (28, 27, 35, 36), (29, 28, 36, 37), (30, 29, 37, 38), (31, 30, 38, 39), (25, 24, 32, 33), (26, 25, 33, 34), (27, 26, 34, 35), (34, 33, 41, 42), (35, 34, 42, 43), (36, 35, 43, 44), (37, 36, 44, 45), (38, 37, 45, 46), (39, 38, 46, 47), (33, 32, 40, 41), (47, 46, 54, 55), (41, 40, 48, 49), (42, 41, 49, 50), (43, 42, 50, 51), (44, 43, 51, 52), (45, 44, 52, 53), (46, 45, 53, 54), (53, 52, 60, 61), (54, 53, 61, 62), (55, 54, 62, 63), (49, 48, 56, 57), (50, 49, 57, 58), (51, 50, 58, 59), (52, 51, 59, 60), (59, 58, 66, 67), (60, 59, 67, 68), (61, 60, 68, 69), (62, 61, 69, 70), (63, 62, 70, 71), (57, 56, 64, 65), (58, 57, 65, 66), (65, 64, 72, 73), (66, 65, 73, 74), (67, 66, 74, 75), (68, 67, 75, 76), (69, 68, 76, 77), (70, 69, 77, 78), (71, 70, 78, 79), (79, 78, 86, 87), (73, 72, 80, 81), (74, 73, 81, 82), (75, 74, 82, 83), (76, 75, 83, 84), (77, 76, 84, 85), (78, 77, 85, 86), (85, 84, 92, 93), (86, 85, 93, 94), (87, 86, 94, 95), (81, 80, 88, 89), (82, 81, 89, 90), (83, 82, 90, 91), (84, 83, 91, 92), (91, 90, 99, 100), (92, 91, 100, 101), (93, 92, 101, 102), (94, 93, 102, 103), (95, 94, 103, 104), (89, 88, 97, 98), (90, 89, 98, 99), (98, 97, 105, 106), (99, 98, 106, 107), (100, 99, 107, 108), (101, 100, 108, 109), (102, 101, 109, 110), (103, 102, 110, 111), (104, 103, 111, 112), (111, 110, 118, 119), (112, 111, 119, 120), (106, 105, 113, 114), (107, 106, 114, 115), (108, 107, 115, 116), (109, 108, 116, 117), (110, 109, 117, 118), (117, 116, 124, 125), (118, 117, 125, 126), (119, 118, 126, 127), (120, 119, 127, 128), (114, 113, 121, 122), (115, 114, 122, 123), (116, 115, 123, 124), (123, 122, 130, 131), (124, 123, 131, 132), (125, 124, 132, 133), (126, 125, 133, 134), (127, 126, 134, 135), (128, 127, 135, 136), (122, 121, 129, 130), (96, 7, 15), (96, 15, 23), (96, 23, 31), (96, 31, 39), (96, 39, 47), (96, 47, 55), (96, 55, 63), (96, 63, 71), (96, 71, 79), (96, 79, 87), (96, 87, 95), (96, 95, 104), (96, 104, 112), (96, 112, 120), (96, 120, 128), (96, 128, 136), (138, 140, 139, 137), (140, 142, 141, 139)])
me_sphere_003.polygons.foreach_set('use_smooth', [True] * 130)
me_sphere_003.materials.append(mat_material_013)
me_sphere_003.use_remesh_preserve_volume = False
me_sphere_003.use_remesh_preserve_attributes = False
me_sphere_003.use_mirror_vertex_groups = False
me_sphere_003.update()
me_sphere_007 = bpy.data.meshes.new('Sphere.007')
me_sphere_007.from_pydata([(0.0, 0.1708, 1.752), (0.0, 0.337, 1.71), (0.0, 0.4939, 1.642), (0.0, 0.5617, 1.548), (0.0, 0.6876, 1.432), (0.0, 0.8195, 1.304), (0.0, 1.033, 1.007), (0.0, 1.427, 0.9628), (0.0, 1.024, 0.9281), (0.01847, 0.1675, 1.752), (0.05088, 0.3305, 1.71), (0.0815, 0.4844, 1.642), (0.1095, 0.6252, 1.548), (0.1341, 0.7489, 1.432), (0.1546, 0.8521, 1.277), (0.1313, 1.027, 1.012), (0.1378, 1.057, 0.9851), (0.173, 1.017, 0.9318), (0.05051, 0.1578, 1.752), (0.1141, 0.3113, 1.71), (0.1742, 0.4563, 1.642), (0.2291, 0.5417, 1.548), (0.2773, 0.6377, 1.432), (0.3176, 0.7415, 1.277), (0.3355, 0.8459, 1.191), (0.3625, 0.911, 1.069), (0.3742, 0.9394, 0.9583), (0.08004, 0.142, 1.752), (0.1724, 0.2802, 1.71), (0.2596, 0.4107, 1.642), (0.3393, 0.53, 1.548), (0.4093, 0.6348, 1.432), (0.4678, 0.7224, 1.277), (0.4938, 0.7613, 1.191), (0.533, 0.768, 1.069), (0.55, 0.8454, 0.9583), (0.1059, 0.1208, 1.752), (0.2234, 0.2383, 1.71), (0.3344, 0.3493, 1.642), (0.4359, 0.4507, 1.548), (0.525, 0.5399, 1.432), (0.5995, 0.6143, 1.277), (0.6326, 0.6474, 1.191), (0.6824, 0.6085, 1.069), (0.7041, 0.719, 0.9583), (0.1272, 0.0949, 1.752), (0.2653, 0.1872, 1.71), (0.3958, 0.2744, 1.642), (0.5151, 0.3541, 1.548), (0.62, 0.4242, 1.432), (0.7075, 0.4827, 1.277), (0.7465, 0.5087, 1.191), (0.805, 0.5478, 1.069), (0.8306, 0.5649, 0.9583), (0.143, 0.06537, 1.752), (0.2965, 0.129, 1.71), (0.4415, 0.189, 1.642), (0.574, 0.2439, 1.548), (0.6905, 0.2922, 1.432), (0.7878, 0.3325, 1.277), (0.8311, 0.3504, 1.191), (0.8962, 0.3774, 1.069), (0.9245, 0.3891, 0.9583), (0.1527, 0.03332, 1.752), (0.3156, 0.06574, 1.71), (0.4696, 0.09636, 1.642), (0.6103, 0.1244, 1.548), (0.734, 0.149, 1.432), (0.8372, 0.1695, 1.277), (0.8832, 0.1786, 1.191), (0.9523, 0.1924, 1.069), (0.9824, 0.1984, 0.9583), (0.156, -1.118e-08, 1.752), (0.3221, -5.757e-08, 1.71), (0.4791, -1.697e-07, 1.642), (0.6226, -4.597e-08, 1.548), (0.7487, -7.309e-09, 1.432), (0.8539, -5.37e-08, 1.277), (0.9008, -6.258e-08, 1.191), (0.9712, -5.566e-08, 1.069), (1.002, -4.456e-08, 0.9583), (0.1527, -0.03332, 1.752), (0.3156, -0.06574, 1.71), (0.4696, -0.09636, 1.642), (0.6103, -0.1244, 1.548), (0.734, -0.149, 1.432), (0.8372, -0.1695, 1.277), (0.8832, -0.1786, 1.191), (0.9523, -0.1924, 1.069), (0.9824, -0.1984, 0.9583), (0.143, -0.06537, 1.752), (0.2965, -0.129, 1.71), (0.4415, -0.189, 1.642), (0.574, -0.2439, 1.548), (0.6905, -0.2922, 1.432), (0.7878, -0.3325, 1.277), (0.8311, -0.3504, 1.191), (0.8962, -0.3774, 1.069), (0.9245, -0.3891, 0.9583), (0.1272, -0.0949, 1.752), (0.2653, -0.1872, 1.71), (0.3958, -0.2744, 1.642), (0.5151, -0.3541, 1.548), (0.62, -0.4242, 1.432), (0.7075, -0.4827, 1.277), (0.7465, -0.5087, 1.191), (0.805, -0.5478, 1.069), (0.8306, -0.5649, 0.9583), (0.1059, -0.1208, 1.752), (0.2234, -0.2383, 1.71), (0.3344, -0.3493, 1.642), (0.4359, -0.4507, 1.548), (0.525, -0.5399, 1.432), (0.5995, -0.6143, 1.277), (0.6326, -0.6474, 1.191), (0.6824, -0.6973, 1.069), (0.7041, -0.719, 0.9583), (0.08004, -0.142, 1.752), (0.1724, -0.2802, 1.71), (0.2596, -0.4107, 1.642), (0.3393, -0.53, 1.548), (0.4093, -0.6348, 1.432), (0.4678, -0.7224, 1.277), (0.4938, -0.7613, 1.191), (0.533, -0.8199, 1.069), (0.55, -0.8454, 0.9583), (0.05051, -0.1578, 1.752), (0.1141, -0.3113, 1.71), (0.1742, -0.4563, 1.642), (0.2291, -0.5889, 1.548), (0.2773, -0.7054, 1.432), (0.3176, -0.8027, 1.277), (0.3355, -0.8459, 1.191), (0.3625, -0.911, 1.069), (0.3742, -0.9394, 0.9583), (0.01847, -0.1675, 1.752), (0.05088, -0.3305, 1.71), (0.0815, -0.4844, 1.642), (0.1095, -0.6252, 1.548), (0.1341, -0.7489, 1.432), (0.1546, -0.8521, 1.277), (0.1638, -0.898, 1.191), (0.1775, -0.9671, 1.069), (0.1835, -0.9972, 0.9583), (0.0, -0.1708, 1.752), (0.0, -0.337, 1.71), (0.0, -0.4939, 1.642), (0.0, -0.6374, 1.548), (0.0, -0.7635, 1.432), (0.0, -0.8688, 1.277), (0.0, -0.9156, 1.191), (0.0, -0.9861, 1.069), (0.0, -1.017, 0.9583), (0.0, -5.887e-07, 1.767), (0.0, 1.26, 0.9774), (0.0, 1.241, 0.891), (0.2258, 1.254, 0.9779), (0.2294, 1.208, 0.8936), (0.2672, 1.234, 0.8902), (0.0, 1.347, 0.8302), (0.2701, 1.42, 0.9611), (0.2714, 1.314, 0.8306), (0.2747, 1.34, 0.8288)], [], [(5, 4, 13, 14), (6, 5, 14, 15), (6, 15, 156, 154), (16, 17, 158, 157), (1, 0, 9, 10), (2, 1, 10, 11), (3, 2, 11, 12), (4, 3, 12, 13), (12, 11, 20, 21), (13, 12, 21, 22), (14, 13, 22, 23), (15, 14, 23, 24), (16, 15, 24, 25), (17, 16, 25, 26), (10, 9, 18, 19), (11, 10, 19, 20), (26, 25, 34, 35), (19, 18, 27, 28), (20, 19, 28, 29), (21, 20, 29, 30), (22, 21, 30, 31), (23, 22, 31, 32), (24, 23, 32, 33), (25, 24, 33, 34), (33, 32, 41, 42), (34, 33, 42, 43), (35, 34, 43, 44), (28, 27, 36, 37), (29, 28, 37, 38), (30, 29, 38, 39), (31, 30, 39, 40), (32, 31, 40, 41), (40, 39, 48, 49), (41, 40, 49, 50), (42, 41, 50, 51), (43, 42, 51, 52), (44, 43, 52, 53), (37, 36, 45, 46), (38, 37, 46, 47), (39, 38, 47, 48), (47, 46, 55, 56), (48, 47, 56, 57), (49, 48, 57, 58), (50, 49, 58, 59), (51, 50, 59, 60), (52, 51, 60, 61), (53, 52, 61, 62), (46, 45, 54, 55), (62, 61, 70, 71), (55, 54, 63, 64), (56, 55, 64, 65), (57, 56, 65, 66), (58, 57, 66, 67), (59, 58, 67, 68), (60, 59, 68, 69), (61, 60, 69, 70), (69, 68, 77, 78), (70, 69, 78, 79), (71, 70, 79, 80), (64, 63, 72, 73), (65, 64, 73, 74), (66, 65, 74, 75), (67, 66, 75, 76), (68, 67, 76, 77), (76, 75, 84, 85), (77, 76, 85, 86), (78, 77, 86, 87), (79, 78, 87, 88), (80, 79, 88, 89), (73, 72, 81, 82), (74, 73, 82, 83), (75, 74, 83, 84), (83, 82, 91, 92), (84, 83, 92, 93), (85, 84, 93, 94), (86, 85, 94, 95), (87, 86, 95, 96), (88, 87, 96, 97), (89, 88, 97, 98), (82, 81, 90, 91), (97, 96, 105, 106), (98, 97, 106, 107), (91, 90, 99, 100), (92, 91, 100, 101), (93, 92, 101, 102), (94, 93, 102, 103), (95, 94, 103, 104), (96, 95, 104, 105), (104, 103, 112, 113), (105, 104, 113, 114), (106, 105, 114, 115), (107, 106, 115, 116), (100, 99, 108, 109), (101, 100, 109, 110), (102, 101, 110, 111), (103, 102, 111, 112), (111, 110, 119, 120), (112, 111, 120, 121), (113, 112, 121, 122), (114, 113, 122, 123), (115, 114, 123, 124), (116, 115, 124, 125), (109, 108, 117, 118), (110, 109, 118, 119), (118, 117, 126, 127), (119, 118, 127, 128), (120, 119, 128, 129), (121, 120, 129, 130), (122, 121, 130, 131), (123, 122, 131, 132), (124, 123, 132, 133), (125, 124, 133, 134), (133, 132, 141, 142), (134, 133, 142, 143), (127, 126, 135, 136), (128, 127, 136, 137), (129, 128, 137, 138), (130, 129, 138, 139), (131, 130, 139, 140), (132, 131, 140, 141), (140, 139, 148, 149), (141, 140, 149, 150), (142, 141, 150, 151), (143, 142, 151, 152), (136, 135, 144, 145), (137, 136, 145, 146), (138, 137, 146, 147), (139, 138, 147, 148), (0, 153, 9), (9, 153, 18), (18, 153, 27), (27, 153, 36), (36, 153, 45), (45, 153, 54), (54, 153, 63), (63, 153, 72), (72, 153, 81), (81, 153, 90), (90, 153, 99), (99, 153, 108), (108, 153, 117), (117, 153, 126), (126, 153, 135), (135, 153, 144), (154, 156, 160, 7), (158, 155, 159, 162), (15, 16, 157, 156), (17, 8, 155, 158), (156, 157, 161, 160), (157, 158, 162, 161)])
me_sphere_007.polygons.foreach_set('use_smooth', [1, 1, 1, 1, 1, 1, 1, 1, 1, 1, 1, 1, 1, 1, 1, 1, 1, 1, 1, 1, 1, 1, 1, 1, 1, 1, 1, 1, 1, 1, 1, 1, 1, 1, 1, 1, 1, 1, 1, 1, 1, 1, 1, 1, 1, 1, 1, 1, 1, 1, 1, 1, 1, 1, 1, 1, 1, 1, 1, 1, 1, 1, 1, 1, 1, 1, 1, 1, 1, 1, 1, 1, 1, 1, 1, 1, 1, 1, 1, 1, 1, 1, 1, 1, 1, 1, 1, 1, 1, 1, 1, 1, 1, 1, 1, 1, 1, 1, 1, 1, 1, 1, 1, 1, 1, 1, 1, 1, 1, 1, 1, 1, 1, 1, 1, 1, 1, 1, 1, 1, 1, 1, 1, 1, 1, 1, 1, 1, 1, 1, 1, 1, 1, 1, 1, 1, 1, 1, 1, 1, 1, 1, 1, 1, 1, 0, 1, 0, 1, 1])
me_sphere_007.materials.append(mat_material_015)
me_sphere_007.use_remesh_preserve_volume = False
me_sphere_007.use_remesh_preserve_attributes = False
me_sphere_007.use_mirror_vertex_groups = False
me_sphere_007.update()
me_sphere = bpy.data.meshes.new('Sphere')
me_sphere.from_pydata([(0.0, 0.9797, 0.9733), (0.0, 0.9966, -0.6597), (0.1911, 0.9609, 0.9733), (0.1944, 0.9774, -0.6597), (0.3749, 0.9052, 0.9733), (0.3814, 0.9207, -0.6597), (0.5443, 0.8146, 0.9733), (0.5537, 0.8286, -0.6597), (0.6928, 0.6928, 0.9733), (0.7047, 0.7047, -0.6597), (0.8146, 0.5443, 0.9733), (0.8286, 0.5537, -0.6597), (0.9052, 0.3749, 0.9733), (0.9207, 0.3814, -0.6597), (0.9609, 0.1911, 0.9733), (0.9774, 0.1944, -0.6597), (0.9797, -4.321e-08, 0.9733), (0.9966, -3.712e-08, -0.6597), (0.9609, -0.1911, 0.9733), (0.9774, -0.1944, -0.6597), (0.9052, -0.3749, 0.9733), (0.9207, -0.3814, -0.6597), (0.8146, -0.5443, 0.9733), (0.8286, -0.5537, -0.6597), (0.6928, -0.6928, 0.9733), (0.7047, -0.7047, -0.6597), (0.5443, -0.8146, 0.9733), (0.5537, -0.8286, -0.6597), (0.3749, -0.9052, 0.9733), (0.3814, -0.9207, -0.6597), (0.1911, -0.9609, 0.9733), (0.1944, -0.9774, -0.6597), (0.0, -0.9797, 0.9733), (0.0, -0.9966, -0.6597), (0.0, 0.9966, 0.679), (0.0, 0.9966, 0.4558), (0.0, 0.9966, 0.2327), (0.0, 0.9966, 0.009627), (0.0, 0.9966, -0.2135), (0.0, 0.9966, -0.4366), (0.1944, 0.9774, 0.679), (0.1944, 0.9774, 0.4558), (0.1944, 0.9774, 0.2327), (0.1944, 0.9774, 0.009627), (0.1944, 0.9774, -0.2135), (0.1944, 0.9774, -0.4366), (0.3814, 0.9207, 0.679), (0.3814, 0.9207, 0.4558), (0.3814, 0.9207, 0.2327), (0.3814, 0.9207, 0.009627), (0.3814, 0.9207, -0.2135), (0.3814, 0.9207, -0.4366), (0.5537, 0.8286, 0.679), (0.5537, 0.8286, 0.4558), (0.5537, 0.8286, 0.2327), (0.5537, 0.8286, 0.009627), (0.5537, 0.8286, -0.2135), (0.5537, 0.8286, -0.4366), (0.7047, 0.7047, 0.679), (0.7047, 0.7047, 0.4558), (0.7047, 0.7047, 0.2327), (0.7047, 0.7047, 0.009627), (0.7047, 0.7047, -0.2135), (0.7047, 0.7047, -0.4366), (0.8286, 0.5537, 0.679), (0.8286, 0.5537, 0.4558), (0.8286, 0.5537, 0.2327), (0.8286, 0.5537, 0.009627), (0.8286, 0.5537, -0.2135), (0.8286, 0.5537, -0.4366), (0.9207, 0.3814, 0.679), (0.9207, 0.3814, 0.4558), (0.916, 0.3814, 0.2327), (0.916, 0.3814, 0.009627), (0.916, 0.3664, -0.1747), (0.9207, 0.3814, -0.4366), (0.9774, 0.1944, 0.679), (0.9774, 0.1944, 0.4558), (0.9728, 0.1944, 0.2327), (0.9728, 0.1944, -0.2135), (0.9774, 0.1944, -0.4366), (0.9966, -3.712e-08, 0.679), (0.9966, -3.712e-08, 0.4558), (0.9919, -3.712e-08, 0.2327), (0.9919, -3.712e-08, 0.009627), (0.9919, 0.01965, -0.1607), (0.9966, -3.712e-08, -0.4366), (0.9774, -0.1944, 0.679), (0.9774, -0.1944, 0.4558), (0.9774, -0.1944, 0.2327), (0.9774, -0.1944, 0.009627), (0.9774, -0.1944, -0.2135), (0.9774, -0.1944, -0.4366), (0.9207, -0.3814, 0.679), (0.9207, -0.3814, 0.4558), (0.9207, -0.3814, 0.2327), (0.9207, -0.3814, 0.009627), (0.9207, -0.3814, -0.2135), (0.9207, -0.3814, -0.4366), (0.8286, -0.5537, 0.679), (0.8286, -0.5537, 0.4558), (0.8286, -0.5537, 0.2327), (0.8286, -0.5537, 0.009627), (0.8286, -0.5537, -0.2135), (0.8286, -0.5537, -0.4366), (0.7047, -0.7047, 0.679), (0.7047, -0.7047, 0.4558), (0.7047, -0.7047, 0.2327), (0.7047, -0.7047, 0.009627), (0.7047, -0.7047, -0.2135), (0.7047, -0.7047, -0.4366), (0.5537, -0.8286, 0.679), (0.5537, -0.8286, 0.4558), (0.5537, -0.8286, 0.2327), (0.5537, -0.8286, 0.009627), (0.5537, -0.8286, -0.2135), (0.5537, -0.8286, -0.4366), (0.3814, -0.9207, 0.679), (0.5246, -0.9207, 0.461), (0.4838, -0.9207, 0.1773), (0.3814, -0.9207, 0.009627), (0.3814, -0.9207, -0.2135), (0.3814, -0.9207, -0.4366), (0.1944, -0.9774, 0.679), (0.1944, -0.9774, 0.4558), (0.1944, -0.9774, 0.2327), (0.1944, -0.9774, 0.009627), (0.1944, -0.9774, -0.2135), (0.1944, -0.9774, -0.4366), (0.0, -0.9966, 0.679), (0.0, -0.9966, 0.4558), (0.0, -0.9966, 0.2327), (0.0, -0.9966, 0.009627), (0.0, -0.9966, -0.2135), (0.0, -0.9966, -0.4366), (0.3327, -0.9207, 0.345), (0.2939, -0.9207, 0.4405), (0.1944, -0.9774, 0.4079), (0.1944, -0.9774, 0.3792), (0.0, -0.9966, 0.4558), (0.0, -0.9966, 0.5365), (0.3503, -0.7646, 0.4558), (0.3503, -0.7646, 0.2327), (0.1634, -0.8213, 0.4558), (0.1634, -0.8213, 0.2327), (0.0, -0.8405, 0.4558), (0.0, -0.8405, 0.2327), (1.114, 0.3248, 0.1715), (1.179, 0.3375, 0.009627), (1.114, 0.2943, -0.1071), (1.171, 0.1944, 0.2327), (1.214, 0.1944, 0.009627), (1.171, 0.1944, -0.1353), (1.19, 0.03374, 0.1621), (1.19, -3.712e-08, 0.009627), (1.19, 0.0782, -0.1127)], [], [(34, 0, 2, 40), (40, 2, 4, 46), (46, 4, 6, 52), (52, 6, 8, 58), (58, 8, 10, 64), (64, 10, 12, 70), (70, 12, 14, 76), (76, 14, 16, 81), (81, 16, 18, 87), (87, 18, 20, 93), (93, 20, 22, 99), (99, 22, 24, 105), (105, 24, 26, 111), (111, 26, 28, 117), (117, 28, 30, 123), (123, 30, 32, 129), (31, 128, 134, 33), (128, 127, 133, 134), (127, 126, 132, 133), (126, 125, 131, 132), (131, 125, 138, 140), (124, 123, 129, 130), (29, 122, 128, 31), (122, 121, 127, 128), (121, 120, 126, 127), (120, 119, 125, 126), (125, 119, 136, 138), (118, 117, 123, 124), (27, 116, 122, 29), (116, 115, 121, 122), (115, 114, 120, 121), (114, 113, 119, 120), (113, 112, 118, 119), (112, 111, 117, 118), (25, 110, 116, 27), (110, 109, 115, 116), (109, 108, 114, 115), (108, 107, 113, 114), (107, 106, 112, 113), (106, 105, 111, 112), (23, 104, 110, 25), (104, 103, 109, 110), (103, 102, 108, 109), (102, 101, 107, 108), (101, 100, 106, 107), (100, 99, 105, 106), (21, 98, 104, 23), (98, 97, 103, 104), (97, 96, 102, 103), (96, 95, 101, 102), (95, 94, 100, 101), (94, 93, 99, 100), (19, 92, 98, 21), (92, 91, 97, 98), (91, 90, 96, 97), (90, 89, 95, 96), (89, 88, 94, 95), (88, 87, 93, 94), (17, 86, 92, 19), (86, 85, 91, 92), (85, 84, 90, 91), (84, 83, 89, 90), (83, 82, 88, 89), (82, 81, 87, 88), (15, 80, 86, 17), (80, 79, 85, 86), (79, 74, 149, 152), (72, 78, 150, 147), (78, 77, 82, 83), (77, 76, 81, 82), (13, 75, 80, 15), (75, 74, 79, 80), (83, 84, 154, 153), (74, 73, 148, 149), (72, 71, 77, 78), (71, 70, 76, 77), (11, 69, 75, 13), (69, 68, 74, 75), (68, 67, 73, 74), (67, 66, 72, 73), (66, 65, 71, 72), (65, 64, 70, 71), (9, 63, 69, 11), (63, 62, 68, 69), (62, 61, 67, 68), (61, 60, 66, 67), (60, 59, 65, 66), (59, 58, 64, 65), (7, 57, 63, 9), (57, 56, 62, 63), (56, 55, 61, 62), (55, 54, 60, 61), (54, 53, 59, 60), (53, 52, 58, 59), (5, 51, 57, 7), (51, 50, 56, 57), (50, 49, 55, 56), (49, 48, 54, 55), (48, 47, 53, 54), (47, 46, 52, 53), (3, 45, 51, 5), (45, 44, 50, 51), (44, 43, 49, 50), (43, 42, 48, 49), (42, 41, 47, 48), (41, 40, 46, 47), (1, 39, 45, 3), (39, 38, 44, 45), (38, 37, 43, 44), (37, 36, 42, 43), (36, 35, 41, 42), (35, 34, 40, 41), (140, 138, 144, 146), (138, 136, 142, 144), (118, 124, 137, 135), (119, 118, 135, 136), (124, 130, 139, 137), (144, 143, 145, 146), (142, 141, 143, 144), (135, 137, 143, 141), (137, 139, 145, 143), (136, 135, 141, 142), (152, 151, 154, 155), (151, 150, 153, 154), (149, 148, 151, 152), (148, 147, 150, 151), (78, 83, 153, 150), (85, 79, 152, 155), (84, 85, 155, 154), (73, 72, 147, 148)])
me_sphere.polygons.foreach_set('use_smooth', [True] * 130)
me_sphere.polygons.foreach_set('material_index', [0, 0, 0, 0, 0, 0, 0, 0, 0, 0, 0, 0, 0, 0, 0, 0, 0, 0, 0, 0, 0, 0, 0, 0, 0, 0, 0, 0, 0, 0, 0, 0, 0, 0, 0, 0, 0, 0, 0, 0, 0, 0, 0, 0, 0, 0, 0, 0, 0, 0, 0, 0, 0, 0, 0, 0, 0, 0, 0, 0, 0, 0, 0, 0, 0, 0, 0, 0, 0, 0, 0, 0, 0, 0, 0, 0, 0, 0, 0, 0, 0, 0, 0, 0, 0, 0, 0, 0, 0, 0, 0, 0, 0, 0, 0, 0, 0, 0, 0, 0, 0, 0, 0, 0, 0, 0, 0, 0, 0, 0, 0, 0, 0, 0, 0, 0, 0, 1, 1, 0, 0, 0, 0, 0, 0, 0, 0, 0, 0, 0])
me_sphere.materials.append(mat_gelb)
me_sphere.materials.append(mat_schwarz)
me_sphere.use_remesh_preserve_volume = False
me_sphere.use_remesh_preserve_attributes = False
me_sphere.use_mirror_vertex_groups = False
me_sphere.update()
me_sphere_009 = bpy.data.meshes.new('Sphere.009')
me_sphere_009.from_pydata([(0.1599, -0.7683, 0.9323), (0.3907, -0.7649, 0.9506), (0.1742, -0.7478, 1.156), (0.3864, -0.7445, 1.155)], [], [(1, 3, 2, 0)])
me_sphere_009.polygons.foreach_set('use_smooth', [True] * 1)
me_sphere_009.materials.append(mat_material_016)
me_sphere_009.use_remesh_preserve_volume = False
me_sphere_009.use_remesh_preserve_attributes = False
me_sphere_009.use_mirror_vertex_groups = False
me_sphere_009.update()
me_sphere_001 = bpy.data.meshes.new('Sphere.001')
me_sphere_001.from_pydata([(0.5079, -0.22, -2.044), (0.4424, 0.03701, -2.069), (0.4085, 0.101, -2.053), (0.4274, 0.1929, -2.022), (0.3506, -0.2656, -2.074), (0.3439, 0.0161, -1.979), (0.3757, 0.2512, -2.018), (0.2281, -0.2462, -2.062), (0.2389, 0.01124, -2.034), (0.2365, 0.1578, -2.005), (0.2508, 0.2535, -2.008), (0.4457, -0.04067, -1.534), (0.4137, 0.06908, -1.514), (0.4326, 0.161, -1.483), (0.3471, -0.06158, -1.444), (0.3303, 0.09405, -1.512), (0.3808, 0.2193, -1.48), (0.2421, -0.06644, -1.5), (0.2417, 0.1259, -1.467), (0.256, 0.2216, -1.47), (0.5082, -0.2409, -1.867), (0.5007, 0.01446, -1.892), (0.3509, -0.2865, -1.897), (0.3441, -0.004838, -1.801), (0.2284, -0.2672, -1.885), (0.1766, 0.006345, -1.888)], [], [(8, 5, 23, 25), (3, 2, 12, 13), (10, 6, 16, 19), (2, 1, 11, 12), (5, 1, 21, 23), (9, 10, 19, 18), (12, 11, 14, 15), (13, 12, 15, 16), (16, 15, 18, 19), (15, 14, 17, 18), (8, 9, 18, 17), (6, 3, 13, 16), (1, 5, 14, 11), (5, 8, 17, 14), (21, 20, 22, 23), (23, 22, 24, 25), (7, 8, 25, 24), (0, 4, 22, 20), (4, 7, 24, 22), (1, 0, 20, 21)])
me_sphere_001.polygons.foreach_set('use_smooth', [True] * 20)
me_sphere_001.materials.append(mat_material_011)
me_sphere_001.use_remesh_preserve_volume = False
me_sphere_001.use_remesh_preserve_attributes = False
me_sphere_001.use_mirror_vertex_groups = False
me_sphere_001.update()
me_sphere_014 = bpy.data.meshes.new('Sphere.014')
me_sphere_014.from_pydata([(-0.0013, 1.452, -0.4843), (-1.293, 1.521, -0.1589), (0.7236, 1.548, -0.4646), (3.537, 2.437, -6.441)], [], [(1, 0, 2, 3)])
me_sphere_014.polygons.foreach_set('use_smooth', [True] * 1)
me_sphere_014.materials.append(mat_material_010)
me_sphere_014.use_remesh_preserve_volume = False
me_sphere_014.use_remesh_preserve_attributes = False
me_sphere_014.use_mirror_vertex_groups = False
me_sphere_014.update()
me_sphere_002 = bpy.data.meshes.new('Sphere.002')
me_sphere_002.from_pydata([(0.1911, -0.9609, 0.9733), (0.0, -0.9797, 0.9733), (0.1944, -0.9774, 0.679), (0.0, -0.9966, 0.679)], [], [(2, 0, 1, 3)])
me_sphere_002.polygons.foreach_set('use_smooth', [True] * 1)
me_sphere_002.materials.append(mat_material_017)
me_sphere_002.use_remesh_preserve_volume = False
me_sphere_002.use_remesh_preserve_attributes = False
me_sphere_002.use_mirror_vertex_groups = False
me_sphere_002.update()

# ---- objects
ob_plane = bpy.data.objects.new('Plane', me_plane_002)
ob_area_001 = bpy.data.objects.new('Area.001', light_area_001)
ob_landschaft_004 = bpy.data.objects.new('Landschaft_004', me_landschaft_004)
ob_ast_008 = bpy.data.objects.new('Ast.008', me_cube_012)
ob_ast_007 = bpy.data.objects.new('Ast.007', me_cube_011)
ob_ast_006 = bpy.data.objects.new('Ast.006', me_cube_010)
ob_cube_002 = bpy.data.objects.new('Cube.002', me_cube_009)
ob_cube_001 = bpy.data.objects.new('Cube.001', me_cube_008)
ob_ast_005 = bpy.data.objects.new('Ast.005', me_cube_007)
ob_ast_004 = bpy.data.objects.new('Ast.004', me_cube_006)
ob_ast_003 = bpy.data.objects.new('Ast.003', me_cube_005)
ob_area = bpy.data.objects.new('Area', light_area)
ob_landschaft_normal = bpy.data.objects.new('Landschaft-normal', me_landschaft_normal)
ob_sun = bpy.data.objects.new('Sun', light_sun)
ob_wasser = bpy.data.objects.new('Wasser', me_plane_004)
ob_circle = bpy.data.objects.new('Circle', None)
ob_gel_nde = bpy.data.objects.new('Gelände', me_plane)
ob_ast_001 = bpy.data.objects.new('Ast.001', me_cube_001)
ob_ast_002 = bpy.data.objects.new('Ast.002', me_cube_002)
ob_ast = bpy.data.objects.new('Ast', me_cube_003)
ob_cube = bpy.data.objects.new('Cube', me_cube_004)
ob_arm_links = bpy.data.objects.new('Arm Links', me_circle_001)
ob_arm_rechts = bpy.data.objects.new('Arm Rechts', me_circle_002)
ob_auge = bpy.data.objects.new('Auge', me_sphere_008)
ob_augenrand = bpy.data.objects.new('Augenrand', me_sphere_010)
ob_brille = bpy.data.objects.new('Brille', me_circle)
ob_camera_001 = bpy.data.objects.new('Camera.001', cam_camera_001)
ob_g_rtel = bpy.data.objects.new('Gürtel', me_sphere_004)
ob_g_rtelschnalle = bpy.data.objects.new('Gürtelschnalle', me_sphere_005)
ob_handschuhe_001 = bpy.data.objects.new('Handschuhe.001', me_sphere_013)
ob_handschuhe = bpy.data.objects.new('Handschuhe', me_sphere_012)
ob_hose_001 = bpy.data.objects.new('Hose.001', me_sphere_006)
ob_hose = bpy.data.objects.new('Hose', me_sphere_003)
ob_kappe = bpy.data.objects.new('Kappe', me_sphere_007)
ob_minion = bpy.data.objects.new('Minion', me_sphere)
ob_pupille = bpy.data.objects.new('Pupille', me_sphere_009)
ob_schuhe = bpy.data.objects.new('schuhe', me_sphere_001)
ob_schwert = bpy.data.objects.new('Schwert', me_sphere_014)
ob_zunge = bpy.data.objects.new('Zunge', me_sphere_002)

# ---- transforms, parenting, visibility, modifiers, constraints
ob_plane.location = (-3.46, -0.8117, 46.2)
ob_plane.scale = (21.55, 21.55, 21.55)
ob_plane.lineart.crease_threshold = 0.0
ob_area_001.location = (12.17, 3.199, 13.28)
ob_area_001.rotation_euler = (5.528, 5.194, -1.692)
ob_area_001.lineart.crease_threshold = 0.0
ob_landschaft_004.location = (0.4515, -16.63, 8.451)
ob_landschaft_004.rotation_euler = (1.539, -0.07352, 3.127)
ob_landschaft_004.scale = (20.71, 20.71, 20.71)
ob_landschaft_004.lineart.crease_threshold = 0.0
ob_ast_008.location = (1.744, 15.65, 5.197)
ob_ast_008.rotation_euler = (1.047, 0.0, 0.0)
ob_ast_008.scale = (0.5337, 0.5337, 1.067)
ob_ast_008.lock_rotations_4d = False
ob_ast_008.empty_display_type = 'ARROWS'
ob_ast_008.lineart.crease_threshold = 0.0
ob_ast_007.location = (1.748, 15.65, 5.197)
ob_ast_007.rotation_euler = (1.047, 0.0, 2.094)
ob_ast_007.scale = (0.5337, 0.5337, 1.067)
ob_ast_007.lock_rotations_4d = False
ob_ast_007.empty_display_type = 'ARROWS'
ob_ast_007.lineart.crease_threshold = 0.0
ob_ast_006.location = (1.744, 15.65, 5.197)
ob_ast_006.rotation_euler = (1.047, 0.0, 4.189)
ob_ast_006.scale = (0.5337, 0.5337, 1.067)
ob_ast_006.lock_rotations_4d = False
ob_ast_006.empty_display_type = 'ARROWS'
ob_ast_006.lineart.crease_threshold = 0.0
ob_cube_002.location = (1.744, 15.65, 3.062)
ob_cube_002.scale = (0.5337, 0.5337, 1.067)
ob_cube_002.lock_rotations_4d = False
ob_cube_002.empty_display_type = 'ARROWS'
ob_cube_002.lineart.crease_threshold = 0.0
ob_cube_001.location = (-4.531, 17.55, 2.922)
ob_cube_001.scale = (0.5337, 0.5337, 1.067)
ob_cube_001.lock_rotations_4d = False
ob_cube_001.empty_display_type = 'ARROWS'
ob_cube_001.lineart.crease_threshold = 0.0
ob_ast_005.location = (-4.531, 17.55, 5.057)
ob_ast_005.rotation_euler = (1.047, 0.0, 4.189)
ob_ast_005.scale = (0.5337, 0.5337, 1.067)
ob_ast_005.lock_rotations_4d = False
ob_ast_005.empty_display_type = 'ARROWS'
ob_ast_005.lineart.crease_threshold = 0.0
ob_ast_004.location = (-4.526, 17.55, 5.057)
ob_ast_004.rotation_euler = (1.047, 0.0, 2.094)
ob_ast_004.scale = (0.5337, 0.5337, 1.067)
ob_ast_004.lock_rotations_4d = False
ob_ast_004.empty_display_type = 'ARROWS'
ob_ast_004.lineart.crease_threshold = 0.0
ob_ast_003.location = (-4.531, 17.55, 5.057)
ob_ast_003.rotation_euler = (1.047, 0.0, 0.0)
ob_ast_003.scale = (0.5337, 0.5337, 1.067)
ob_ast_003.lock_rotations_4d = False
ob_ast_003.empty_display_type = 'ARROWS'
ob_ast_003.lineart.crease_threshold = 0.0
ob_area.location = (4.956, -3.23, 11.6)
ob_area.rotation_euler = (5.998, 5.167, -3.507)
ob_area.lineart.crease_threshold = 0.0
ob_landschaft_normal.location = (-11.83, -1.8, 4.657)
ob_landschaft_normal.rotation_euler = (1.632, -0.01872, 1.596)
ob_landschaft_normal.scale = (16.84, 16.84, 16.84)
ob_landschaft_normal.lineart.crease_threshold = 0.0
ob_sun.location = (3.917, -2.998, 21.34)
ob_sun.lineart.crease_threshold = 0.0
ob_wasser.location = (-3.151, -1.411, 12.42)
ob_wasser.rotation_euler = (-0.02441, 0.0007205, 0.967)
ob_wasser.scale = (-12.19, -12.19, -12.19)
ob_wasser.lineart.crease_threshold = 0.0
_m = ob_wasser.modifiers.new('Displace', 'DISPLACE')
_m.strength = 0.0
ob_circle.location = (-5.574, 4.327, 0.7101)
ob_circle.rotation_euler = (0.2675, -0.002473, 0.2224)
ob_circle.scale = (0.3842, 0.3842, 0.3842)
ob_circle.empty_image_offset = (0.0, 0.0)
ob_circle.lineart.crease_threshold = 0.0
ob_gel_nde.location = (0.0, -0.6791, -0.5733)
ob_gel_nde.scale = (12.35, 12.35, 12.35)
ob_gel_nde.lineart.crease_threshold = 0.0
_m = ob_gel_nde.modifiers.new('Subsurf', 'SUBSURF')
_m.uv_smooth = 'PRESERVE_CORNERS'
_m.quality = 2
_m.levels = 2
_m.show_only_control_edges = False
ob_ast_001.location = (-1.795, 14.87, 5.588)
ob_ast_001.rotation_euler = (1.047, 0.0, 0.0)
ob_ast_001.scale = (0.5337, 0.5337, 1.067)
ob_ast_001.lock_rotations_4d = False
ob_ast_001.empty_display_type = 'ARROWS'
ob_ast_001.lineart.crease_threshold = 0.0
ob_ast_002.location = (-1.791, 14.87, 5.588)
ob_ast_002.rotation_euler = (1.047, 0.0, 2.094)
ob_ast_002.scale = (0.5337, 0.5337, 1.067)
ob_ast_002.lock_rotations_4d = False
ob_ast_002.empty_display_type = 'ARROWS'
ob_ast_002.lineart.crease_threshold = 0.0
ob_ast.location = (-1.795, 14.87, 5.588)
ob_ast.rotation_euler = (1.047, 0.0, 4.189)
ob_ast.scale = (0.5337, 0.5337, 1.067)
ob_ast.lock_rotations_4d = False
ob_ast.empty_display_type = 'ARROWS'
ob_ast.lineart.crease_threshold = 0.0
ob_cube.location = (-1.795, 14.87, 3.453)
ob_cube.scale = (0.5337, 0.5337, 1.067)
ob_cube.lock_rotations_4d = False
ob_cube.empty_display_type = 'ARROWS'
ob_cube.lineart.crease_threshold = 0.0
ob_arm_links.location = (-3.955, 0.4031, 3.185)
ob_arm_links.rotation_euler = (-0.2328, 0.8219, 0.8896)
ob_arm_links.scale = (0.059, 0.059, 0.05899)
ob_arm_links.lineart.crease_threshold = 0.0
_m = ob_arm_links.modifiers.new('Subsurf', 'SUBSURF')
_m.uv_smooth = 'PRESERVE_CORNERS'
_m.quality = 2
_m.show_only_control_edges = False
ob_arm_rechts.location = (-3.463, -0.4684, 3.138)
ob_arm_rechts.rotation_euler = (-1.608, -0.8147, -2.337)
ob_arm_rechts.scale = (0.059, 0.059, 0.05899)
ob_arm_rechts.lineart.crease_threshold = 0.0
_m = ob_arm_rechts.modifiers.new('Subsurf', 'SUBSURF')
_m.uv_smooth = 'PRESERVE_CORNERS'
_m.quality = 2
_m.show_only_control_edges = False
ob_auge.location = (-3.54, 0.08352, 3.14)
ob_auge.rotation_euler = (0.0159, -0.0519, 2.081)
ob_auge.scale = (0.4476, 0.4476, 0.4476)
ob_auge.lineart.crease_threshold = 0.0
_m = ob_auge.modifiers.new('Mirror', 'MIRROR')
_m.use_clip = True
_m = ob_auge.modifiers.new('Subsurf', 'SUBSURF')
_m.uv_smooth = 'PRESERVE_CORNERS'
_m.quality = 2
_m.levels = 2
_m.show_only_control_edges = False
_m = ob_auge.modifiers.new('Solidify', 'SOLIDIFY')
_m.thickness = 0.067
_m.nonmanifold_thickness_mode = 'FIXED'
_m.nonmanifold_merge_threshold = 0.0003
ob_augenrand.location = (-3.666, 0.01266, 3.143)
ob_augenrand.rotation_euler = (0.01576, -0.05194, 2.084)
ob_augenrand.scale = (0.4476, 0.4476, 0.4476)
ob_augenrand.lineart.crease_threshold = 0.0
_m = ob_augenrand.modifiers.new('Mirror', 'MIRROR')
_m.use_clip = True
ob_brille.location = (-3.364, 0.3003, 3.592)
ob_brille.rotation_euler = (-1.636, -0.4534, 2.04)
ob_brille.scale = (0.1332, 0.1332, 0.1332)
ob_brille.lineart.crease_threshold = 0.0
_m = ob_brille.modifiers.new('Subsurf', 'SUBSURF')
_m.uv_smooth = 'PRESERVE_CORNERS'
_m.quality = 2
_m.levels = 2
_m.show_only_control_edges = False
ob_camera_001.location = (8.142, 20.98, 5.454)
ob_camera_001.rotation_euler = (1.455, -0.03648, 2.162)
ob_camera_001.scale = (0.4476, 0.4476, 0.4476)
ob_camera_001.lock_rotations_4d = False
ob_camera_001.empty_display_type = 'ARROWS'
ob_camera_001.color = (0.0, 0.0, 0.0, 0.0)
ob_camera_001.display_type = 'WIRE'
ob_camera_001.lineart.crease_threshold = 0.0
ob_g_rtel.location = (-3.684, 0.04279, 2.47)
ob_g_rtel.rotation_euler = (3.127, -0.05194, 2.084)
ob_g_rtel.scale = (0.4747, 0.4747, 0.4747)
ob_g_rtel.lineart.crease_threshold = 0.0
_m = ob_g_rtel.modifiers.new('Mirror', 'MIRROR')
_m.use_clip = True
_m = ob_g_rtel.modifiers.new('Subsurf', 'SUBSURF')
_m.uv_smooth = 'PRESERVE_CORNERS'
_m.quality = 2
_m.levels = 2
_m.show_only_control_edges = False
_m = ob_g_rtel.modifiers.new('Solidify', 'SOLIDIFY')
_m.thickness = 0.034
_m.nonmanifold_thickness_mode = 'FIXED'
_m.nonmanifold_merge_threshold = 0.0003
ob_g_rtelschnalle.location = (-3.871, -0.05842, 2.396)
ob_g_rtelschnalle.rotation_euler = (3.225, -0.04685, 2.087)
ob_g_rtelschnalle.scale = (0.6423, 0.6423, 0.6423)
ob_g_rtelschnalle.lineart.crease_threshold = 0.0
_m = ob_g_rtelschnalle.modifiers.new('Mirror', 'MIRROR')
_m.use_clip = True
_m = ob_g_rtelschnalle.modifiers.new('Subsurf', 'SUBSURF')
_m.uv_smooth = 'PRESERVE_CORNERS'
_m.quality = 2
_m.levels = 2
_m.show_only_control_edges = False
_m = ob_g_rtelschnalle.modifiers.new('Solidify', 'SOLIDIFY')
_m.thickness = 0.034
_m.nonmanifold_thickness_mode = 'FIXED'
_m.nonmanifold_merge_threshold = 0.0003
ob_handschuhe_001.location = (-3.111, 1.813, 3.703)
ob_handschuhe_001.rotation_euler = (5.291, -0.4421, -0.9041)
ob_handschuhe_001.scale = (0.637, 0.637, 0.637)
ob_handschuhe_001.lineart.crease_threshold = 0.0
_m = ob_handschuhe_001.modifiers.new('Subsurf', 'SUBSURF')
_m.uv_smooth = 'PRESERVE_CORNERS'
_m.quality = 2
_m.levels = 2
_m.show_only_control_edges = False
_m = ob_handschuhe_001.modifiers.new('Solidify', 'SOLIDIFY')
_m.thickness = 0.025
_m.nonmanifold_thickness_mode = 'FIXED'
_m.nonmanifold_merge_threshold = 0.0003
ob_handschuhe.location = (-3.821, 0.6307, 2.774)
ob_handschuhe.rotation_euler = (-4.349, 0.2934, -2.647)
ob_handschuhe.scale = (0.5333, 0.5333, 0.5333)
ob_handschuhe.lineart.crease_threshold = 0.0
_m = ob_handschuhe.modifiers.new('Subsurf', 'SUBSURF')
_m.uv_smooth = 'PRESERVE_CORNERS'
_m.quality = 2
_m.levels = 2
_m.show_only_control_edges = False
_m = ob_handschuhe.modifiers.new('Solidify', 'SOLIDIFY')
_m.thickness = 0.025
_m.nonmanifold_thickness_mode = 'FIXED'
_m.nonmanifold_merge_threshold = 0.0003
ob_hose_001.location = (-3.665, 0.01157, 3.172)
ob_hose_001.rotation_euler = (0.01462, -0.05294, 2.11)
ob_hose_001.scale = (0.467, 0.467, 0.467)
ob_hose_001.lineart.crease_threshold = 0.0
_m = ob_hose_001.modifiers.new('Mirror', 'MIRROR')
_m.use_clip = True
_m = ob_hose_001.modifiers.new('Subsurf', 'SUBSURF')
_m.uv_smooth = 'PRESERVE_CORNERS'
_m.quality = 2
_m.levels = 2
_m.show_only_control_edges = False
_m = ob_hose_001.modifiers.new('Solidify', 'SOLIDIFY')
_m.thickness = 0.025
_m.nonmanifold_thickness_mode = 'FIXED'
_m.nonmanifold_merge_threshold = 0.0003
ob_hose.location = (-3.665, 0.01157, 3.172)
ob_hose.rotation_euler = (0.01576, -0.05194, 2.084)
ob_hose.scale = (0.467, 0.467, 0.467)
ob_hose.lineart.crease_threshold = 0.0
_m = ob_hose.modifiers.new('Mirror', 'MIRROR')
_m.use_clip = True
_m = ob_hose.modifiers.new('Subsurf', 'SUBSURF')
_m.uv_smooth = 'PRESERVE_CORNERS'
_m.quality = 2
_m.levels = 2
_m.show_only_control_edges = False
_m = ob_hose.modifiers.new('Solidify', 'SOLIDIFY')
_m.thickness = 0.025
_m.nonmanifold_thickness_mode = 'FIXED'
_m.nonmanifold_merge_threshold = 0.0003
ob_kappe.location = (-3.666, 0.01266, 3.143)
ob_kappe.rotation_euler = (0.01576, -0.05194, 2.084)
ob_kappe.scale = (0.4476, 0.4476, 0.4476)
ob_kappe.lineart.crease_threshold = 0.0
_m = ob_kappe.modifiers.new('Mirror', 'MIRROR')
_m.use_clip = True
_m = ob_kappe.modifiers.new('Subsurf', 'SUBSURF')
_m.uv_smooth = 'PRESERVE_CORNERS'
_m.quality = 2
_m.levels = 2
_m.show_only_control_edges = False
_m = ob_kappe.modifiers.new('Solidify', 'SOLIDIFY')
_m.thickness = 0.137
_m.nonmanifold_thickness_mode = 'FIXED'
_m.nonmanifold_merge_threshold = 0.0003
ob_minion.location = (-3.666, 0.01266, 3.143)
ob_minion.rotation_euler = (0.01576, -0.05194, 2.084)
ob_minion.scale = (0.4476, 0.4476, 0.4476)
ob_minion.lineart.crease_threshold = 0.0
_m = ob_minion.modifiers.new('Mirror', 'MIRROR')
_m.use_clip = True
_m = ob_minion.modifiers.new('Subsurf', 'SUBSURF')
_m.uv_smooth = 'PRESERVE_CORNERS'
_m.quality = 2
_m.levels = 2
_m.show_only_control_edges = False
ob_pupille.location = (-3.54, 0.08352, 3.14)
ob_pupille.rotation_euler = (0.0159, -0.0519, 2.081)
ob_pupille.scale = (0.4385, 0.4385, 0.4385)
ob_pupille.lineart.crease_threshold = 0.0
_m = ob_pupille.modifiers.new('Mirror', 'MIRROR')
_m.use_clip = True
_m = ob_pupille.modifiers.new('Subsurf', 'SUBSURF')
_m.uv_smooth = 'PRESERVE_CORNERS'
_m.quality = 2
_m.levels = 2
_m.show_only_control_edges = False
_m = ob_pupille.modifiers.new('Solidify', 'SOLIDIFY')
_m.thickness = 0.067
_m.nonmanifold_thickness_mode = 'FIXED'
_m.nonmanifold_merge_threshold = 0.0003
ob_schuhe.location = (-3.637, 0.02342, 3.125)
ob_schuhe.rotation_euler = (-0.05193, -0.06313, 2.113)
ob_schuhe.scale = (0.4672, 0.4672, 0.4672)
ob_schuhe.lineart.crease_threshold = 0.0
_m = ob_schuhe.modifiers.new('Mirror', 'MIRROR')
_m.use_clip = True
_m = ob_schuhe.modifiers.new('Subsurf', 'SUBSURF')
_m.uv_smooth = 'PRESERVE_CORNERS'
_m.quality = 2
_m.levels = 2
_m.show_only_control_edges = False
_m = ob_schuhe.modifiers.new('Solidify', 'SOLIDIFY')
_m.thickness = 0.025
_m.nonmanifold_thickness_mode = 'FIXED'
_m.nonmanifold_merge_threshold = 0.0003
ob_schwert.location = (-3.54, 1.623, 4.335)
ob_schwert.rotation_euler = (5.631, 1.231, 7.28)
ob_schwert.scale = (0.2494, 0.2494, 0.2494)
ob_schwert.lineart.crease_threshold = 0.0
_m = ob_schwert.modifiers.new('Subsurf', 'SUBSURF')
_m.uv_smooth = 'PRESERVE_CORNERS'
_m.quality = 2
_m.levels = 2
_m.show_only_control_edges = False
_m = ob_schwert.modifiers.new('Solidify', 'SOLIDIFY')
_m.thickness = 0.034
_m.nonmanifold_thickness_mode = 'FIXED'
_m.nonmanifold_merge_threshold = 0.0003
ob_zunge.location = (-3.423, -0.1797, 3.342)
ob_zunge.rotation_euler = (0.8315, 0.9407, 2.678)
ob_zunge.scale = (0.2807, 0.2807, 0.2807)
ob_zunge.lineart.crease_threshold = 0.0
_m = ob_zunge.modifiers.new('Mirror', 'MIRROR')
_m.use_clip = True
_m = ob_zunge.modifiers.new('Subsurf', 'SUBSURF')
_m.uv_smooth = 'PRESERVE_CORNERS'
_m.quality = 2
_m.levels = 2
_m.show_only_control_edges = False
_m = ob_zunge.modifiers.new('Solidify', 'SOLIDIFY')
_m.thickness = 0.037
_m.nonmanifold_thickness_mode = 'FIXED'
_m.nonmanifold_merge_threshold = 0.0003

# ---- collection membership
col_collection_1.objects.link(ob_plane)
col_collection_1.objects.link(ob_area_001)
col_collection_1.objects.link(ob_landschaft_004)
col_collection_1.objects.link(ob_ast_008)
col_collection_1.objects.link(ob_ast_007)
col_collection_1.objects.link(ob_ast_006)
col_collection_1.objects.link(ob_cube_002)
col_collection_1.objects.link(ob_cube_001)
col_collection_1.objects.link(ob_ast_005)
col_collection_1.objects.link(ob_ast_004)
col_collection_1.objects.link(ob_ast_003)
col_collection_1.objects.link(ob_area)
col_collection_1.objects.link(ob_landschaft_normal)
col_collection_1.objects.link(ob_sun)
col_collection_1.objects.link(ob_wasser)
col_collection_1.objects.link(ob_circle)
col_collection_1.objects.link(ob_gel_nde)
col_collection_1.objects.link(ob_ast_001)
col_collection_1.objects.link(ob_ast_002)
col_collection_1.objects.link(ob_ast)
col_collection_1.objects.link(ob_cube)
col_collection_1.objects.link(ob_arm_links)
col_collection_1.objects.link(ob_arm_rechts)
col_collection_1.objects.link(ob_auge)
col_collection_1.objects.link(ob_augenrand)
col_collection_1.objects.link(ob_brille)
col_collection_1.objects.link(ob_camera_001)
col_collection_1.objects.link(ob_g_rtel)
col_collection_1.objects.link(ob_g_rtelschnalle)
col_collection_1.objects.link(ob_handschuhe_001)
col_collection_1.objects.link(ob_handschuhe)
col_collection_1.objects.link(ob_hose_001)
col_collection_1.objects.link(ob_hose)
col_collection_1.objects.link(ob_kappe)
col_collection_1.objects.link(ob_minion)
col_collection_1.objects.link(ob_pupille)
col_collection_1.objects.link(ob_schuhe)
col_collection_1.objects.link(ob_schwert)
col_collection_1.objects.link(ob_zunge)

# ---- scene / render settings (as saved in the file)
scene.camera = ob_camera_001
scene.frame_start = 1; scene.frame_end = 350; scene.frame_set(0)
scene.render.engine = 'CYCLES'
scene.render.fps = 30
scene.render.dither_intensity = 0.0
scene.cycles.use_denoising = False
scene.cycles.samples = 10
scene.cycles.sampling_pattern = 'TABULATED_SOBOL'
scene.cycles.light_sampling_threshold = 0.0
scene.cycles.use_adaptive_sampling = False
scene.cycles.use_light_tree = False
scene.cycles.blur_glossy = 0.0
scene.cycles.pixel_filter_type = 'GAUSSIAN'
scene.cycles.sample_clamp_indirect = 0.0
scene.view_settings.view_transform = 'Standard'
bpy.context.view_layer.update()
